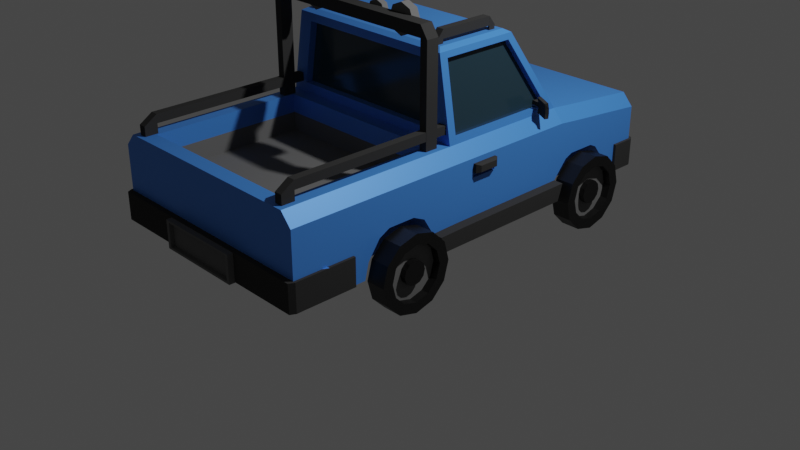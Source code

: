 # Source: Mobil.blend  (saved by Blender 3.2.14; exported with 4.5.12 LTS)
import bpy
from mathutils import Matrix  # noqa: F401  (used for matrix-valued properties, if any)

bpy.ops.wm.read_factory_settings(use_empty=True)
scene = bpy.context.scene
scene.name = 'Scene'

# ---- collections
col_collection = bpy.data.collections.new('Collection'); scene.collection.children.link(col_collection)

# ---- materials (node trees are filled in below, after node groups)
mat_car = bpy.data.materials.new('Car')
mat_car.alpha_threshold = 0.0
mat_car.use_transparent_shadow = False
mat_car.line_color = (0.0, 0.0, 0.0, 1.0)
mat_black = bpy.data.materials.new('Black')
mat_black.use_transparent_shadow = False
mat_grey = bpy.data.materials.new('Grey')
mat_grey.use_transparent_shadow = False
mat_dark = bpy.data.materials.new('dark')
mat_dark.use_transparent_shadow = False
mat_white = bpy.data.materials.new('White')
mat_white.use_transparent_shadow = False
mat_glass = bpy.data.materials.new('Glass')
mat_glass.use_transparent_shadow = False
mat_car2_001 = bpy.data.materials.new('Car2.001')
mat_car2_001.use_transparent_shadow = False
mat_dark2 = bpy.data.materials.new('Dark2')
mat_dark2.use_transparent_shadow = False

# ---- material node trees
mat_car.use_nodes = True; mat_car.node_tree.nodes.clear()
_N = mat_car.node_tree.nodes; _L = mat_car.node_tree.links
n0 = _N.new('ShaderNodeOutputMaterial'); n0.name = 'Material Output'; n0.location = (300, 300)
n1 = _N.new('ShaderNodeBsdfPrincipled'); n1.name = 'Principled BSDF'; n1.location = (10, 300)
n1.distribution = 'GGX'
n1.subsurface_method = 'RANDOM_WALK_SKIN'
n1.inputs[0].default_value = (0.1236, 0.8, 0.1187, 1.0)
n1.inputs[1].default_value = 0.2159
n1.inputs[2].default_value = 0.4
n1.inputs[3].default_value = 1.45
n1.inputs[27].default_value = (0.0, 0.0, 0.0, 1.0)
n1.inputs[28].default_value = 1.0
_L.new(n1.outputs[0], n0.inputs[0])
n0.is_active_output = True
mat_black.use_nodes = True; mat_black.node_tree.nodes.clear()
_N = mat_black.node_tree.nodes; _L = mat_black.node_tree.links
n0 = _N.new('ShaderNodeBsdfPrincipled'); n0.name = 'Principled BSDF'; n0.location = (10, 300)
n0.distribution = 'GGX'
n0.subsurface_method = 'RANDOM_WALK_SKIN'
n0.inputs[0].default_value = (0.0, 0.0, 0.0, 1.0)
n0.inputs[3].default_value = 1.45
n0.inputs[27].default_value = (0.0, 0.0, 0.0, 1.0)
n0.inputs[28].default_value = 1.0
n1 = _N.new('ShaderNodeOutputMaterial'); n1.name = 'Material Output'; n1.location = (300, 300)
_L.new(n0.outputs[0], n1.inputs[0])
n1.is_active_output = True
mat_grey.use_nodes = True; mat_grey.node_tree.nodes.clear()
_N = mat_grey.node_tree.nodes; _L = mat_grey.node_tree.links
n0 = _N.new('ShaderNodeBsdfPrincipled'); n0.name = 'Principled BSDF'; n0.location = (10, 300)
n0.distribution = 'GGX'
n0.subsurface_method = 'RANDOM_WALK_SKIN'
n0.inputs[0].default_value = (0.1452, 0.1452, 0.1452, 1.0)
n0.inputs[3].default_value = 1.45
n0.inputs[13].default_value = 0.0
n0.inputs[27].default_value = (0.0, 0.0, 0.0, 1.0)
n0.inputs[28].default_value = 1.0
n1 = _N.new('ShaderNodeOutputMaterial'); n1.name = 'Material Output'; n1.location = (300, 300)
_L.new(n0.outputs[0], n1.inputs[0])
n1.is_active_output = True
mat_dark.use_nodes = True; mat_dark.node_tree.nodes.clear()
_N = mat_dark.node_tree.nodes; _L = mat_dark.node_tree.links
n0 = _N.new('ShaderNodeBsdfPrincipled'); n0.name = 'Principled BSDF'; n0.location = (10, 300)
n0.distribution = 'GGX'
n0.subsurface_method = 'RANDOM_WALK_SKIN'
n0.inputs[0].default_value = (0.0376, 0.0376, 0.0376, 1.0)
n0.inputs[3].default_value = 1.45
n0.inputs[13].default_value = 0.0
n0.inputs[27].default_value = (0.0, 0.0, 0.0, 1.0)
n0.inputs[28].default_value = 1.0
n1 = _N.new('ShaderNodeOutputMaterial'); n1.name = 'Material Output'; n1.location = (300, 300)
_L.new(n0.outputs[0], n1.inputs[0])
n1.is_active_output = True
mat_white.use_nodes = True; mat_white.node_tree.nodes.clear()
_N = mat_white.node_tree.nodes; _L = mat_white.node_tree.links
n0 = _N.new('ShaderNodeBsdfPrincipled'); n0.name = 'Principled BSDF'; n0.location = (10, 300)
n0.distribution = 'GGX'
n0.subsurface_method = 'RANDOM_WALK_SKIN'
n0.inputs[3].default_value = 1.45
n0.inputs[27].default_value = (0.0, 0.0, 0.0, 1.0)
n0.inputs[28].default_value = 1.0
n1 = _N.new('ShaderNodeOutputMaterial'); n1.name = 'Material Output'; n1.location = (300, 300)
_L.new(n0.outputs[0], n1.inputs[0])
n1.is_active_output = True
mat_glass.use_nodes = True; mat_glass.node_tree.nodes.clear()
_N = mat_glass.node_tree.nodes; _L = mat_glass.node_tree.links
n0 = _N.new('ShaderNodeBsdfPrincipled'); n0.name = 'Principled BSDF'; n0.location = (10, 300)
n0.distribution = 'GGX'
n0.subsurface_method = 'RANDOM_WALK_SKIN'
n0.inputs[0].default_value = (0.01758, 0.04053, 0.05582, 1.0)
n0.inputs[1].default_value = 0.1023
n0.inputs[2].default_value = 0.1364
n0.inputs[3].default_value = 1.45
n0.inputs[27].default_value = (0.0, 0.0, 0.0, 1.0)
n0.inputs[28].default_value = 1.0
n1 = _N.new('ShaderNodeOutputMaterial'); n1.name = 'Material Output'; n1.location = (300, 300)
_L.new(n0.outputs[0], n1.inputs[0])
n1.is_active_output = True
mat_car2_001.use_nodes = True; mat_car2_001.node_tree.nodes.clear()
_N = mat_car2_001.node_tree.nodes; _L = mat_car2_001.node_tree.links
n0 = _N.new('ShaderNodeBsdfPrincipled'); n0.name = 'Principled BSDF'; n0.location = (10, 300)
n0.distribution = 'GGX'
n0.subsurface_method = 'RANDOM_WALK_SKIN'
n0.inputs[0].default_value = (0.06306, 0.2606, 0.8, 1.0)
n0.inputs[1].default_value = 0.2273
n0.inputs[3].default_value = 1.45
n0.inputs[27].default_value = (0.0, 0.0, 0.0, 1.0)
n0.inputs[28].default_value = 1.0
n1 = _N.new('ShaderNodeOutputMaterial'); n1.name = 'Material Output'; n1.location = (300, 300)
_L.new(n0.outputs[0], n1.inputs[0])
n1.is_active_output = True
mat_dark2.use_nodes = True; mat_dark2.node_tree.nodes.clear()
_N = mat_dark2.node_tree.nodes; _L = mat_dark2.node_tree.links
n0 = _N.new('ShaderNodeBsdfPrincipled'); n0.name = 'Principled BSDF'; n0.location = (10, 300)
n0.distribution = 'GGX'
n0.subsurface_method = 'RANDOM_WALK_SKIN'
n0.inputs[0].default_value = (0.04373, 0.04373, 0.04374, 1.0)
n0.inputs[3].default_value = 1.45
n0.inputs[27].default_value = (0.0, 0.0, 0.0, 1.0)
n0.inputs[28].default_value = 1.0
n1 = _N.new('ShaderNodeOutputMaterial'); n1.name = 'Material Output'; n1.location = (300, 300)
_L.new(n0.outputs[0], n1.inputs[0])
n1.is_active_output = True

# ---- world
world_world = bpy.data.worlds.new('World'); scene.world = world_world
world_world.use_nodes = True; world_world.node_tree.nodes.clear()
_N = world_world.node_tree.nodes; _L = world_world.node_tree.links
n0 = _N.new('ShaderNodeOutputWorld'); n0.name = 'World Output'; n0.location = (300, 300)
n1 = _N.new('ShaderNodeBackground'); n1.name = 'Background'; n1.location = (10, 300)
n1.inputs[0].default_value = (0.05088, 0.05088, 0.05088, 1.0)
_L.new(n1.outputs[0], n0.inputs[0])
n0.is_active_output = True
world_world.color = (0.05088, 0.05088, 0.05088)
world_world.use_sun_shadow = False
world_world.sun_shadow_jitter_overblur = 0.0

# ---- cameras
cam_camera = bpy.data.cameras.new('Camera')
cam_camera.clip_end = 100.0
cam_camera.ortho_scale = 7.314

# ---- lights
light_light = bpy.data.lights.new('Light', 'POINT')
light_light.transmission_factor = 0.0
light_light.energy = 1000.0
light_light.shadow_soft_size = 0.1
light_light.shadow_maximum_resolution = 0.006
light_light.use_absolute_resolution = True

# ---- meshes
me_cube_001 = bpy.data.meshes.new('Cube.001')
me_cube_001.from_pydata([(-1.0, 2.0, -1.0), (-1.0, -2.0, -1.0), (0.0, 2.0, -1.0), (0.0, -2.0, -1.0), (0.0, 2.0, -0.2506), (-1.0, -2.0, -0.7177), (-1.0, -2.14, -0.2661), (-1.0, 2.0, -0.3771), (-1.0, 2.0, -0.7177), (-0.868, 1.894, -0.2867), (-2.98e-08, 2.0, -0.7177), (-0.9047, 2.0, -1.0), (-0.9047, -2.14, -0.1396), (-0.9047, -2.0, -1.0), (-0.9047, 2.0, -0.2506), (-0.9047, 2.0, -0.7177), (0.0, 1.894, -0.2867), (-0.868, 2.0, -0.2867), (0.0, 2.0, -0.2867), (-0.9521, 2.0, -0.3985), (-0.9521, 2.0, -0.6722), (0.0, 2.0, -0.6722), (-0.868, 2.0, -0.6722), (-0.9521, 1.894, -0.3985), (-0.9521, 1.894, -0.6722), (0.0, 1.894, -0.3985), (0.0, 1.894, -0.6722), (-0.868, 1.894, -0.6722), (-0.868, 1.894, -0.3985), (-1.0, 0.7756, -1.0), (-1.0, -0.5035, -1.0), (0.0, 0.7736, -1.0), (0.0, -0.5035, -1.0), (0.0, 0.8945, -0.1396), (0.0, -0.5035, -0.1396), (-1.0, -0.5035, -0.658), (-1.0, 0.9878, -0.6513), (-1.0, -0.5035, -0.2661), (-1.0, 0.8945, -0.2661), (-0.9047, 0.7736, -1.0), (-0.9047, -0.5035, -1.0), (-0.9047, 0.8945, -0.1396), (-0.9047, -0.5035, -0.1396), (0.0, 0.3979, 0.6686), (0.0, -0.5035, 0.6686), (-0.7856, 0.3979, 0.6686), (-0.7856, -0.5035, 0.6686), (0.0, 0.3417, 0.7009), (0.0, -0.4472, 0.7009), (-0.7366, 0.3417, 0.7009), (-0.7366, -0.4472, 0.7009), (-0.8324, 0.8572, -0.07893), (-0.7311, 0.4352, 0.6079), (0.0, 0.8572, -0.07893), (0.0, 0.4352, 0.6079), (-0.8324, 0.8079, -0.1395), (-0.7311, 0.3859, 0.5473), (0.0, 0.8079, -0.1395), (0.0, 0.3859, 0.5473), (-0.8962, 0.7763, -0.08154), (-0.7942, 0.351, 0.6105), (-0.8962, -0.4209, -0.08154), (-0.7942, -0.4209, 0.6105), (-0.8465, 0.7763, -0.09169), (-0.7445, 0.351, 0.6004), (-0.8465, -0.4209, -0.09169), (-0.7445, -0.4209, 0.6004), (-0.9282, 1.894, -0.4816), (-0.8882, 1.895, -0.3679), (-0.7917, 1.895, -0.3208), (-0.6951, 1.895, -0.3679), (-0.6551, 1.894, -0.4816), (-0.6951, 1.894, -0.5952), (-0.7917, 1.894, -0.6423), (-0.8882, 1.894, -0.5952), (-0.9269, 1.988, -0.478), (-0.8869, 1.989, -0.3643), (-0.7904, 1.989, -0.3172), (-0.6938, 1.989, -0.3643), (-0.6538, 1.988, -0.478), (-0.6938, 1.988, -0.5916), (-0.7904, 1.988, -0.6387), (-0.8869, 1.988, -0.5916), (-0.8765, 1.988, -0.478), (-0.8513, 1.988, -0.4063), (-0.7904, 1.989, -0.3766), (-0.7295, 1.988, -0.4063), (-0.7042, 1.988, -0.478), (-0.7295, 1.988, -0.5496), (-0.7904, 1.988, -0.5793), (-0.8467, 1.988, -0.5496), (-0.8765, 1.932, -0.478), (-0.8513, 1.932, -0.4063), (-0.7904, 1.932, -0.3766), (-0.7295, 1.932, -0.4063), (-0.7042, 1.932, -0.478), (-0.7295, 1.932, -0.5496), (-0.7904, 1.932, -0.5793), (-0.8513, 1.932, -0.5496), (-0.637, 1.895, -0.6752), (-0.637, 1.895, -0.2816), (-0.637, 1.968, -0.6752), (-0.637, 1.968, -0.2816), (-0.5622, 1.895, -0.6752), (-0.5622, 1.895, -0.2816), (-0.5622, 1.968, -0.6752), (-0.5622, 1.968, -0.2816), (-0.5616, 1.879, -0.3266), (0.0, 1.879, -0.3306), (-0.5616, 1.952, -0.3266), (0.0, 1.952, -0.3306), (-0.563, 1.879, -0.3999), (0.0, 1.879, -0.4038), (-0.563, 1.952, -0.3999), (0.0, 1.952, -0.4038), (-0.5616, 1.879, -0.4403), (0.0, 1.879, -0.4443), (-0.5616, 1.952, -0.4403), (0.0, 1.952, -0.4443), (-0.563, 1.879, -0.5135), (0.0, 1.879, -0.5175), (-0.563, 1.952, -0.5135), (0.0, 1.952, -0.5175), (-0.5616, 1.879, -0.5562), (0.0, 1.879, -0.5602), (-0.5616, 1.952, -0.5562), (0.0, 1.952, -0.5602), (-0.563, 1.879, -0.6295), (0.0, 1.879, -0.6334), (-0.563, 1.952, -0.6295), (0.0, 1.952, -0.6334), (-0.9047, 2.046, -1.0), (-1.0, 2.046, -1.0), (-1.0, 2.046, -0.7177), (0.0, 2.046, -0.7177), (0.0, 2.046, -1.0), (-0.9047, 2.046, -0.7177), (-1.025, 2.0, -0.7177), (-1.025, 2.0, -1.0), (-1.0, 1.75, -0.7177), (-1.0, 1.75, -1.0), (-1.025, 1.75, -0.7177), (-1.025, 1.75, -1.0), (-0.9047, -2.055, -1.0), (0.0, -2.055, -1.0), (-1.0, -2.055, -1.0), (-1.0, -2.055, -0.7177), (-1.023, -2.0, -1.0), (-1.023, -2.0, -0.7177), (-1.0, -1.722, -1.0), (-1.0, -1.722, -0.7177), (-1.023, -1.722, -1.0), (-1.023, -1.722, -0.7177), (-0.9877, 1.599, -1.022), (-0.9877, 1.548, -1.213), (-0.9876, 1.407, -1.354), (-0.9876, 1.216, -1.405), (-0.9876, 1.024, -1.354), (-0.9877, 0.8839, -1.213), (-0.9877, 0.8326, -1.022), (-0.9878, 0.8839, -0.8302), (-0.9879, 1.024, -0.6899), (-0.9879, 1.216, -0.6386), (-0.9879, 1.407, -0.6899), (-0.9878, 1.548, -0.8302), (-1.155, 1.599, -1.022), (-1.155, 1.548, -1.213), (-1.155, 1.407, -1.354), (-1.155, 1.216, -1.405), (-1.155, 1.024, -1.354), (-1.155, 0.8839, -1.213), (-1.155, 0.8326, -1.022), (-1.155, 0.8839, -0.8302), (-1.155, 1.024, -0.6899), (-1.155, 1.216, -0.6386), (-1.155, 1.407, -0.6899), (-1.155, 1.548, -0.8302), (-1.155, 1.492, -1.022), (-1.155, 1.455, -1.16), (-1.155, 1.354, -1.261), (-1.155, 1.216, -1.298), (-1.155, 1.077, -1.261), (-1.155, 0.976, -1.16), (-1.155, 0.9389, -1.022), (-1.155, 0.976, -0.8833), (-1.155, 1.077, -0.782), (-1.155, 1.216, -0.745), (-1.155, 1.354, -0.782), (-1.155, 1.455, -0.8833), (-1.059, 1.492, -1.022), (-1.059, 1.455, -1.16), (-1.059, 1.354, -1.261), (-1.059, 1.216, -1.298), (-1.059, 1.077, -1.261), (-1.059, 0.976, -1.16), (-1.059, 0.9389, -1.022), (-1.059, 0.976, -0.8833), (-1.059, 1.077, -0.782), (-1.059, 1.216, -0.745), (-1.059, 1.354, -0.782), (-1.059, 1.455, -0.8833), (-1.059, 1.333, -1.022), (-1.059, 1.318, -1.081), (-1.059, 1.275, -1.124), (-1.059, 1.216, -1.139), (-1.059, 1.157, -1.124), (-1.059, 1.114, -1.081), (-1.059, 1.098, -1.022), (-1.059, 1.114, -0.9629), (-1.059, 1.157, -0.9198), (-1.059, 1.216, -0.904), (-1.059, 1.275, -0.9198), (-1.059, 1.318, -0.9629), (-1.137, 1.333, -1.022), (-1.137, 1.318, -1.081), (-1.137, 1.275, -1.124), (-1.137, 1.216, -1.139), (-1.137, 1.157, -1.124), (-1.137, 1.114, -1.081), (-1.137, 1.098, -1.022), (-1.137, 1.114, -0.9629), (-1.137, 1.157, -0.9198), (-1.137, 1.216, -0.904), (-1.137, 1.275, -0.9198), (-1.137, 1.318, -0.9629), (-1.088, 1.455, -1.16), (-1.088, 1.492, -1.022), (-1.088, 1.354, -1.261), (-1.088, 1.216, -1.299), (-1.088, 1.077, -1.261), (-1.088, 0.976, -1.16), (-1.088, 0.9389, -1.022), (-1.088, 0.976, -0.8834), (-1.088, 1.077, -0.7821), (-1.088, 1.216, -0.745), (-1.088, 1.354, -0.7821), (-1.088, 1.455, -0.8834), (-1.088, 1.318, -1.081), (-1.088, 1.333, -1.022), (-1.088, 1.275, -1.124), (-1.088, 1.216, -1.139), (-1.088, 1.157, -1.124), (-1.088, 1.114, -1.081), (-1.088, 1.098, -1.022), (-1.088, 1.114, -0.9629), (-1.088, 1.157, -0.9198), (-1.088, 1.216, -0.9041), (-1.088, 1.275, -0.9198), (-1.088, 1.318, -0.9629), (-1.0, 1.443, -0.6513), (-1.0, 1.544, -0.3313), (-1.0, 1.655, -1.0), (0.0, 1.674, -1.0), (0.0, 1.544, -0.2048), (-0.9047, 1.655, -1.0), (-0.9047, 1.544, -0.2048), (0.0, 1.382, -1.0), (0.0, 1.067, -1.0), (0.0, 1.324, -0.1846), (0.0, 1.108, -0.1628), (-0.9047, 1.324, -0.1846), (-0.9047, 1.108, -0.1628), (-1.0, 1.071, -0.614), (-1.0, 1.364, -0.614), (-1.0, 1.108, -0.2893), (-1.0, 1.324, -0.3111), (-1.0, 2.0, -0.868), (-1.0, -2.0, -0.868), (-1.0, -0.5035, -0.8329), (-1.0, 0.8316, -0.8299), (-1.0, 2.046, -0.868), (0.0, 2.046, -0.868), (-0.9047, 2.046, -0.868), (-1.025, 2.0, -0.868), (-1.0, 1.75, -0.868), (-1.025, 1.75, -0.868), (-1.023, -2.0, -0.868), (-1.0, -1.722, -0.868), (-1.023, -1.722, -0.868), (-1.0, 1.585, -0.8299), (-0.7526, -2.0, -1.0), (-0.7526, 2.0, -0.2506), (-0.722, 1.894, -0.2867), (-0.7526, 2.0, -0.7177), (-0.7526, 2.0, -1.0), (-0.722, 2.0, -0.2867), (-0.722, 2.0, -0.6722), (-0.722, 1.894, -0.6722), (-0.722, 1.894, -0.3985), (-0.7526, 0.8945, -0.1396), (-0.7526, -0.5035, -0.1396), (-0.7526, 0.7736, -1.0), (-0.7526, -0.5035, -1.0), (-0.6535, 0.3979, 0.6686), (-0.6535, -0.5035, 0.6686), (-0.6127, 0.3417, 0.7009), (-0.6127, -0.4472, 0.7009), (-0.6924, 0.8572, -0.07893), (-0.6082, 0.4352, 0.6079), (-0.6924, 0.8079, -0.1395), (-0.6082, 0.3859, 0.5473), (-0.7526, 2.046, -0.7177), (-0.7526, 2.046, -1.0), (-0.7526, -2.055, -1.0), (-0.7539, 1.656, -1.0), (-0.7526, 1.544, -0.2048), (-0.7526, 1.365, -1.0), (-0.7526, 1.062, -1.0), (-0.7526, 1.324, -0.1846), (-0.7526, 1.108, -0.1628), (-0.7526, 2.046, -0.868), (-0.9877, -0.7963, -1.022), (-0.9877, -0.8476, -1.213), (-0.9876, -0.9878, -1.354), (-0.9876, -1.179, -1.405), (-0.9876, -1.371, -1.354), (-0.9877, -1.511, -1.213), (-0.9877, -1.563, -1.022), (-0.9878, -1.511, -0.8302), (-0.9879, -1.371, -0.6899), (-0.9879, -1.179, -0.6386), (-0.9879, -0.9879, -0.6899), (-0.9878, -0.8476, -0.8302), (-1.155, -0.7963, -1.022), (-1.155, -0.8476, -1.213), (-1.155, -0.9878, -1.354), (-1.155, -1.179, -1.405), (-1.155, -1.371, -1.354), (-1.155, -1.511, -1.213), (-1.155, -1.563, -1.022), (-1.155, -1.511, -0.8302), (-1.155, -1.371, -0.6899), (-1.155, -1.179, -0.6386), (-1.155, -0.9879, -0.6899), (-1.155, -0.8476, -0.8302), (-1.155, -0.9026, -1.022), (-1.155, -0.9397, -1.16), (-1.155, -1.041, -1.261), (-1.155, -1.179, -1.298), (-1.155, -1.318, -1.261), (-1.155, -1.419, -1.16), (-1.155, -1.456, -1.022), (-1.155, -1.419, -0.8833), (-1.155, -1.318, -0.782), (-1.155, -1.179, -0.745), (-1.155, -1.041, -0.782), (-1.155, -0.9397, -0.8833), (-1.059, -0.9026, -1.022), (-1.059, -0.9397, -1.16), (-1.059, -1.041, -1.261), (-1.059, -1.179, -1.298), (-1.059, -1.318, -1.261), (-1.059, -1.419, -1.16), (-1.059, -1.456, -1.022), (-1.059, -1.419, -0.8833), (-1.059, -1.318, -0.782), (-1.059, -1.179, -0.745), (-1.059, -1.041, -0.782), (-1.059, -0.9397, -0.8833), (-1.059, -1.062, -1.022), (-1.059, -1.077, -1.081), (-1.059, -1.121, -1.124), (-1.059, -1.179, -1.139), (-1.059, -1.238, -1.124), (-1.059, -1.281, -1.081), (-1.059, -1.297, -1.022), (-1.059, -1.281, -0.9629), (-1.059, -1.238, -0.9198), (-1.059, -1.179, -0.904), (-1.059, -1.121, -0.9198), (-1.059, -1.077, -0.9629), (-1.137, -1.062, -1.022), (-1.137, -1.077, -1.081), (-1.137, -1.121, -1.124), (-1.137, -1.179, -1.139), (-1.137, -1.238, -1.124), (-1.137, -1.281, -1.081), (-1.137, -1.297, -1.022), (-1.137, -1.281, -0.9629), (-1.137, -1.238, -0.9198), (-1.137, -1.179, -0.904), (-1.137, -1.121, -0.9198), (-1.137, -1.077, -0.9629), (-1.088, -0.9397, -1.16), (-1.088, -0.9026, -1.022), (-1.088, -1.041, -1.261), (-1.088, -1.179, -1.299), (-1.088, -1.318, -1.261), (-1.088, -1.419, -1.16), (-1.088, -1.456, -1.022), (-1.088, -1.419, -0.8834), (-1.087, -1.321, -0.785), (-1.087, -1.182, -0.7479), (-1.088, -1.041, -0.7821), (-1.088, -0.9397, -0.8834), (-1.088, -1.077, -1.081), (-1.088, -1.062, -1.022), (-1.088, -1.121, -1.124), (-1.088, -1.179, -1.139), (-1.088, -1.238, -1.124), (-1.088, -1.281, -1.081), (-1.088, -1.297, -1.022), (-1.088, -1.281, -0.9629), (-1.087, -1.241, -0.9228), (-1.087, -1.182, -0.907), (-1.088, -1.121, -0.9198), (-1.088, -1.077, -0.9629), (-1.0, -0.7504, -1.0), (-1.0, -1.599, -1.0), (-1.788e-07, -0.7504, -1.0), (-1.788e-07, -1.599, -1.0), (-0.9047, -0.7504, -1.0), (-0.9047, -1.599, -1.0), (-0.9047, -0.7504, -0.1396), (-0.9047, -1.653, -0.1396), (-1.0, -1.434, -0.6615), (-1.0, -0.9153, -0.6615), (-1.0, -1.653, -0.2661), (-1.0, -0.7504, -0.2661), (-1.0, -1.559, -0.8388), (-1.0, -0.8067, -0.8388), (-0.7526, -0.7504, -1.0), (-0.7526, -1.599, -1.0), (-1.788e-07, -1.041, -1.0), (-1.788e-07, -1.324, -1.0), (-0.9047, -1.041, -0.1396), (-0.9047, -1.324, -0.1396), (-1.0, -1.324, -0.6026), (-1.0, -1.041, -0.6026), (-1.0, -1.324, -0.2661), (-1.0, -1.041, -0.2661), (-0.7526, -1.041, -1.0), (-0.7526, -1.324, -1.0), (-0.9048, 0.7756, -1.0), (-0.9048, 0.9878, -0.6513), (-0.9048, 1.443, -0.6513), (-0.9048, 1.655, -1.0), (-0.9048, 1.071, -0.614), (-0.9048, 1.364, -0.614), (-0.9048, 0.8316, -0.8299), (-0.9048, 1.585, -0.8299), (-0.754, 0.7756, -1.0), (-0.754, 0.9878, -0.6513), (-0.754, 1.443, -0.6513), (-0.754, 1.655, -1.0), (-0.754, 1.071, -0.614), (-0.754, 1.364, -0.614), (-0.754, 0.8316, -0.8299), (-0.754, 1.585, -0.8299), (-0.9047, -0.7504, -1.0), (-0.9047, -1.599, -1.0), (-0.9047, -1.434, -0.6615), (-0.9047, -0.9153, -0.6615), (-0.9047, -1.559, -0.8388), (-0.9047, -0.8067, -0.8388), (-0.9047, -1.324, -0.6026), (-0.9047, -1.041, -0.6026), (-0.752, -0.7504, -1.0), (-0.752, -1.599, -1.0), (-0.752, -1.434, -0.6615), (-0.752, -0.9153, -0.6615), (-0.752, -1.559, -0.8388), (-0.752, -0.8067, -0.8388), (-0.752, -1.324, -0.6026), (-0.752, -1.041, -0.6026), (-0.8607, -1.82, -0.04348), (-0.7935, -1.82, -0.04348), (-0.8607, -1.82, 0.04255), (-0.7935, -1.82, 0.04255), (-0.8607, -0.743, -0.3864), (-0.8607, -0.743, -0.2549), (-0.8607, -0.6117, -0.3864), (-0.8607, -0.6117, -0.2549), (-0.7935, -0.743, -0.3864), (-0.7935, -0.743, -0.2549), (-0.7935, -0.6117, -0.3864), (-0.7935, -0.6117, -0.2549), (-0.8607, -0.743, -0.1375), (-0.8607, -0.6117, -0.1375), (-0.7935, -0.6117, -0.1375), (-0.7935, -0.743, -0.1375), (-0.8607, -0.7406, -0.04348), (-0.7935, -0.7406, -0.04348), (-0.8607, -0.7406, 0.04255), (-0.7935, -0.7406, 0.04255), (-0.8607, -0.743, 0.85), (-0.8607, -0.6117, 0.85), (-0.7935, -0.6117, 0.85), (-0.7935, -0.743, 0.85), (-0.7051, -0.4395, 0.743), (-0.7051, -0.4395, 0.6467), (-0.7935, -0.6117, 0.9664), (-0.7935, -0.743, 0.9664), (-0.6379, -0.4395, 0.743), (-0.6379, -0.4395, 0.6467), (-0.7051, -0.3692, 0.743), (-0.7051, -0.3692, 0.6467), (0.0001014, -0.6117, 0.85), (0.0001014, -0.743, 0.85), (0.0001014, -0.6117, 0.9664), (0.0001014, -0.743, 0.9664), (-0.6379, -0.3692, 0.6467), (-0.6379, -0.3692, 0.743), (-0.7051, -0.3692, 0.8291), (-0.6379, -0.3692, 0.8291), (-0.7051, 0.2079, 0.6467), (-0.7051, 0.2079, 0.743), (-0.7051, 0.2782, 0.6467), (-0.7051, 0.2782, 0.743), (-0.6379, 0.2079, 0.6467), (-0.6379, 0.2079, 0.743), (-0.6379, 0.2782, 0.6467), (-0.6379, 0.2782, 0.743), (-0.7051, 0.2079, 0.8291), (-0.6379, 0.2079, 0.8291), (-0.7051, 0.2092, 0.743), (-0.6379, 0.2092, 0.743), (-0.7051, 0.2092, 0.8291), (-0.6379, 0.2092, 0.8291), (-1.026, -0.3147, -0.4048), (-1.026, -0.3147, -0.3179), (-1.026, -0.04053, -0.4048), (-1.026, -0.04053, -0.3179), (-0.9524, -0.3147, -0.4048), (-0.9524, -0.3147, -0.3179), (-0.9524, -0.04053, -0.4048), (-0.9524, -0.04053, -0.3179), (-1.053, -0.0776, -0.393), (-1.053, -0.2776, -0.393), (-1.053, -0.2776, -0.3297), (-1.053, -0.0776, -0.3297), (-1.0, -0.3967, -0.2661), (-1.0, 0.04035, -0.2661), (-1.0, 0.04036, -0.4752), (-1.0, -0.398, -0.4756), (-1.0, -0.3159, -0.3208), (-1.0, -0.04069, -0.3208), (-1.0, -0.04069, -0.4525), (-1.0, -0.3167, -0.4527), (-0.9692, -0.3159, -0.3208), (-0.9692, -0.04069, -0.3208), (-0.9692, -0.04069, -0.4525), (-0.9692, -0.3167, -0.4527), (-0.6106, -0.6163, 0.9102), (-0.5735, -0.6159, 1.016), (-0.4837, -0.6157, 1.06), (-0.3939, -0.6159, 1.016), (-0.3568, -0.6163, 0.9102), (-0.3939, -0.6167, 0.8045), (-0.4837, -0.6169, 0.7608), (-0.5735, -0.6167, 0.8045), (-0.6094, -0.5292, 0.9135), (-0.5722, -0.5288, 1.019), (-0.4825, -0.5286, 1.063), (-0.3927, -0.5288, 1.019), (-0.3555, -0.5292, 0.9135), (-0.3927, -0.5296, 0.8079), (-0.4825, -0.5298, 0.7641), (-0.5722, -0.5296, 0.8079), (-0.5625, -0.5292, 0.9135), (-0.5391, -0.5289, 0.9801), (-0.4825, -0.5288, 1.008), (-0.4259, -0.5289, 0.9801), (-0.4024, -0.5292, 0.9135), (-0.4259, -0.5295, 0.8469), (-0.4825, -0.5296, 0.8193), (-0.5391, -0.5295, 0.8469), (-0.5625, -0.5815, 0.9135), (-0.5391, -0.5813, 0.9801), (-0.4825, -0.5811, 1.008), (-0.4259, -0.5813, 0.9801), (-0.4024, -0.5815, 0.9135), (-0.4259, -0.5818, 0.8469), (-0.4825, -0.5819, 0.8193), (-0.5391, -0.5818, 0.8469), (-0.3484, -0.5655, 0.9268), (-0.3084, -0.5651, 1.04), (-0.2119, -0.5649, 1.088), (-0.1153, -0.5651, 1.04), (-0.0753, -0.5655, 0.9268), (-0.1153, -0.566, 0.8132), (-0.2119, -0.5662, 0.7661), (-0.3084, -0.566, 0.8132), (-0.3471, -0.4718, 0.9304), (-0.3071, -0.4714, 1.044), (-0.2105, -0.4712, 1.091), (-0.114, -0.4714, 1.044), (-0.07399, -0.4718, 0.9304), (-0.114, -0.4723, 0.8168), (-0.2105, -0.4725, 0.7697), (-0.3071, -0.4723, 0.8168), (-0.2967, -0.4718, 0.9304), (-0.2714, -0.4715, 1.002), (-0.2105, -0.4714, 1.032), (-0.1496, -0.4715, 1.002), (-0.1244, -0.4718, 0.9304), (-0.1496, -0.4721, 0.8587), (-0.2105, -0.4722, 0.829), (-0.2714, -0.4721, 0.8587), (-0.2967, -0.5281, 0.9304), (-0.2714, -0.5278, 1.002), (-0.2105, -0.5277, 1.032), (-0.1496, -0.5278, 1.002), (-0.1244, -0.5281, 0.9304), (-0.1496, -0.5284, 0.8587), (-0.2105, -0.5285, 0.829), (-0.2714, -0.5284, 0.8587), (-0.2892, -0.6007, 0.9109), (-0.2631, -0.6004, 0.985), (-0.2001, -0.6003, 1.016), (-0.1371, -0.6004, 0.985), (-0.1111, -0.6007, 0.9109), (-0.1371, -0.601, 0.8368), (-0.2001, -0.6011, 0.8061), (-0.2631, -0.601, 0.8368), (-0.2883, -0.5396, 0.9133), (-0.2622, -0.5393, 0.9874), (-0.1993, -0.5392, 1.018), (-0.1363, -0.5393, 0.9874), (-0.1102, -0.5396, 0.9133), (-0.1363, -0.5399, 0.8391), (-0.1993, -0.54, 0.8085), (-0.2622, -0.5399, 0.8391), (-0.2554, -0.5396, 0.9133), (-0.239, -0.5394, 0.96), (-0.1993, -0.5393, 0.9793), (-0.1595, -0.5394, 0.96), (-0.1431, -0.5396, 0.9133), (-0.1595, -0.5398, 0.8665), (-0.1993, -0.5399, 0.8472), (-0.239, -0.5398, 0.8665), (-0.2554, -0.5763, 0.9133), (-0.239, -0.5761, 0.96), (-0.1993, -0.576, 0.9793), (-0.1595, -0.5761, 0.96), (-0.1431, -0.5763, 0.9133), (-0.1595, -0.5765, 0.8665), (-0.1993, -0.5766, 0.8472), (-0.239, -0.5765, 0.8665), (-0.7935, -0.743, -0.03997), (-0.7935, -0.743, 0.04277), (-0.8607, -0.743, 0.04277), (-0.8607, -0.743, -0.03997), (-0.8607, -0.6117, -0.03997), (-0.8607, -0.6117, 0.04277), (-0.7935, -0.6117, 0.04277), (-0.7935, -0.6117, -0.03997), (-0.8607, -0.5013, -0.03997), (-0.8607, -0.5013, 0.04277), (-0.7935, -0.5013, 0.04277), (-0.7935, -0.5013, -0.03997), (-0.9047, -2.347, -0.1396), (-1.0, -2.347, -0.2661), (-1.0, -2.347, -0.7177), (0.0, -2.347, -0.1396), (0.0, -2.347, -0.2661), (0.0, -2.347, -0.7177), (-0.9047, -2.347, -0.7177), (-0.9047, -2.347, -0.2661), (-0.7526, -2.347, -0.1396), (-0.7526, -2.347, -0.7177), (-0.7526, -2.347, -0.2661), (-0.7526, -2.402, -1.0), (0.0, -2.402, -1.0), (0.0, -2.402, -0.868), (-1.0, -2.402, -0.868), (-1.0, -2.402, -0.7177), (-0.9047, -2.402, -0.7177), (-1.0, -2.402, -1.0), (-0.9047, -2.402, -1.0), (-0.7526, -2.402, -0.7177), (-0.9047, -2.402, -0.868), (0.0, -2.402, -0.7177), (-1.023, -2.347, -0.868), (-1.023, -2.347, -0.7177), (-1.023, -2.347, -1.0), (-0.7526, -2.402, -0.868), (-0.8607, -2.167, -0.1399), (-0.8607, -2.298, -0.1399), (-0.8607, -2.298, -0.04348), (-0.8607, -2.167, -0.04348), (-0.7935, -2.167, -0.04348), (-0.7935, -2.167, -0.1399), (-0.7935, -2.298, -0.1399), (-0.7935, -2.298, -0.04348), (-0.8607, -2.167, 0.04255), (-0.7935, -2.167, 0.04255), (-0.6529, -2.192, -0.1396), (-0.7804, -2.019, -0.1396), (-0.7804, -1.611, -0.1396), (-0.6529, -0.6479, -0.1396), (0.0, -0.6479, -0.1396), (-0.7804, -0.6479, -0.1396), (-0.7804, -2.192, -0.1396), (0.0, -2.192, -0.1396), (-0.7804, -0.8547, -0.1396), (-0.7804, -1.336, -0.1396), (-0.8725, 0.7065, -0.01674), (-0.873, 0.7096, -0.0596), (-0.8483, 0.671, -0.06581), (-0.7804, -1.099, -0.1396), (-0.8479, 0.6679, -0.02296), (0.0, -1.611, -0.5082), (0.0, -2.019, -0.5082), (-0.6529, -2.019, -0.5082), (-0.6529, -2.192, -0.5082), (-0.7804, -2.019, -0.5082), (-0.7804, -1.611, -0.5082), (-0.6529, -0.6479, -0.5082), (0.0, -0.6479, -0.5082), (-0.7804, -0.6479, -0.5082), (-0.7804, -2.192, -0.5082), (-0.6529, -1.611, -0.5082), (0.0, -2.192, -0.5082), (0.0, -0.8547, -0.5082), (0.0, -1.336, -0.5082), (-0.7804, -0.8547, -0.5082), (-0.7804, -1.336, -0.5082), (-0.6529, -0.8547, -0.5082), (-0.6529, -1.336, -0.5082), (0.0, -1.099, -0.5082), (-0.7804, -1.099, -0.5082), (-0.6529, -1.099, -0.5082), (-0.9108, 0.6568, -0.06872), (-0.9308, 0.6757, -0.01966), (-0.9313, 0.6788, -0.06251), (-0.9103, 0.6537, -0.02587), (-0.9285, 0.6776, -0.1187), (-0.9089, 0.6384, 0.03028), (-0.9106, 0.6495, -0.1232), (-0.9269, 0.6665, 0.03481), (-0.8111, 0.741, -0.03954), (-0.8238, 0.7373, -0.07977), (-0.7992, 0.6987, -0.08598), (-0.7864, 0.7024, -0.04576), (-1.035, 0.5839, -0.07491), (-1.035, 0.5808, -0.03206), (-1.056, 0.6059, -0.06869), (-1.055, 0.6028, -0.02584), (-1.053, 0.6047, -0.1248), (-1.035, 0.5766, -0.1294), (-1.033, 0.5655, 0.02409), (-1.051, 0.5936, 0.02862), (0.0, 2.046, -0.7177), (0.0, 2.046, -1.0), (0.0, 2.046, -0.868), (-0.3839, 2.046, -0.7177), (-0.3839, 2.046, -1.0), (-0.3839, 2.046, -0.868), (0.0, 2.109, -1.0), (0.0, 2.068, -0.9789), (-0.3839, 2.109, -0.7177), (0.0, 2.109, -0.7177), (-0.3839, 2.109, -0.868), (-0.3839, 2.109, -1.0), (0.0, 2.109, -0.9789), (0.0, -2.396, -1.005), (-0.3546, 2.109, -0.7398), (0.0, 2.109, -0.7398), (-0.3546, 2.109, -0.8671), (-0.3546, 2.109, -0.9789), (0.0, 2.068, -0.8671), (-0.3546, 2.068, -0.7398), (0.0, 2.068, -0.7398), (-0.3546, 2.068, -0.8671), (-0.3546, 2.068, -0.9789), (0.0, -2.396, -0.7228), (0.0, -2.396, -0.8548), (-0.3839, -2.396, -1.005), (-0.3839, -2.396, -0.7228), (-0.3839, -2.396, -0.8548), (0.0, -2.459, -0.7228), (0.0, -2.418, -0.7439), (-0.3839, -2.459, -1.005), (0.0, -2.459, -1.005), (-0.3839, -2.459, -0.8548), (-0.3839, -2.459, -0.7228), (0.0, -2.459, -0.7439), (-0.3546, -2.459, -0.983), (0.0, -2.459, -0.983), (-0.3546, -2.459, -0.8557), (-0.3546, -2.459, -0.7439), (0.0, -2.418, -0.8557), (-0.3546, -2.418, -0.983), (0.0, -2.418, -0.983), (-0.3546, -2.418, -0.8557), (-0.3546, -2.418, -0.7439), (-1.087, 0.7756, -1.0), (-1.087, -0.5035, -1.0), (-1.087, -0.5035, -0.8329), (-1.087, 0.8316, -0.8299), (-1.087, -0.8067, -0.8388), (-1.087, -0.7504, -1.0), (-0.643, -0.5035, -0.04672), (0.0, -0.5035, -0.04672), (-0.5655, -0.5035, 0.5851), (0.0, -0.5035, 0.5851), (-0.6688, -0.5035, 0.5851), (-0.762, -0.5035, -0.04672), (-0.643, -0.4287, -0.04672), (0.0, -0.4287, -0.04672), (-0.5655, -0.4287, 0.5851), (0.0, -0.4287, 0.5851), (-0.6688, -0.4287, 0.5851), (-0.762, -0.4287, -0.04672), (-0.6529, -2.192, -0.3239), (0.0, -0.6479, -0.3239), (0.0, -2.192, -0.3239), (-0.7804, -1.611, -0.3239), (-0.7804, -2.192, -0.3239), (-0.7804, -0.8547, -0.3239), (-0.7804, -1.099, -0.3239), (-0.7804, -2.019, -0.3239), (-0.6529, -0.6479, -0.3239), (-0.7804, -0.6479, -0.3239), (-0.7804, -1.336, -0.3239), (-0.8497, -1.0, -1.011), (0.8497, -1.0, -1.011), (-0.8497, 1.0, -1.011), (0.8497, 1.0, -1.011)], [(512, 510), (514, 510), (506, 513)], [(15, 8, 20, 22), (422, 410, 3, 280), (11, 0, 132, 131), (7, 14, 17, 19), (279, 249, 8, 266), (249, 250, 7, 8), (146, 148, 674, 666), (267, 1, 149, 277), (283, 15, 22, 286), (284, 11, 131, 302), (408, 412, 13, 1), (8, 7, 19, 20), (250, 255, 14, 7), (22, 20, 24, 27), (285, 18, 16, 282), (286, 22, 27, 287), (19, 17, 9, 23), (281, 4, 18, 285), (288, 282, 16, 25), (287, 288, 25, 26), (24, 23, 28, 27), (23, 9, 28), (20, 19, 23, 24), (418, 413, 42, 37), (37, 42, 531), (309, 261, 41, 289), (293, 43, 54, 298), (29, 39, 40, 30), (416, 418, 37, 35), (35, 37, 531, 534), (420, 416, 35, 268), (268, 35, 36, 269), (307, 257, 31, 291), (291, 31, 32, 292), (293, 45, 49, 295), (294, 46, 797, 795), (42, 46, 62, 61), (295, 49, 50, 296), (294, 44, 48, 296), (45, 46, 50, 49), (298, 54, 58, 300), (41, 45, 52, 51), (289, 41, 51, 297), (299, 55, 56, 300), (51, 52, 56, 55), (297, 51, 55, 299), (62, 60, 64, 66), (41, 42, 61, 59), (45, 41, 59, 60), (46, 45, 60, 62), (63, 65, 66, 64), (60, 59, 63, 64), (61, 62, 66, 65), (59, 61, 65, 63), (73, 74, 82, 81), (71, 72, 80, 79), (69, 70, 78, 77), (67, 68, 76, 75), (74, 67, 75, 82), (72, 73, 81, 80), (70, 71, 79, 78), (68, 69, 77, 76), (80, 81, 89, 88), (78, 79, 87, 86), (76, 77, 85, 84), (81, 82, 90, 89), (79, 80, 88, 87), (77, 78, 86, 85), (75, 76, 84, 83), (82, 75, 83, 90), (68, 67, 74, 73, 72, 71, 70, 69), (90, 83, 91, 98), (88, 89, 97, 96), (86, 87, 95, 94), (84, 85, 93, 92), (89, 90, 98, 97), (87, 88, 96, 95), (85, 86, 94, 93), (83, 84, 92, 91), (92, 93, 94, 95, 96, 97, 98, 91), (99, 100, 102, 101), (101, 102, 106, 105), (105, 106, 104, 103), (103, 104, 100, 99), (101, 105, 103, 99), (106, 102, 100, 104), (107, 108, 110, 109), (109, 110, 114, 113), (113, 114, 112, 111), (111, 112, 108, 107), (109, 113, 111, 107), (115, 116, 118, 117), (117, 118, 122, 121), (121, 122, 120, 119), (119, 120, 116, 115), (117, 121, 119, 115), (123, 124, 126, 125), (125, 126, 130, 129), (129, 130, 128, 127), (127, 128, 124, 123), (125, 129, 127, 123), (310, 301, 134, 271), (270, 133, 136, 272), (283, 10, 134, 301), (8, 133, 137), (8, 15, 136, 133), (132, 0, 138), (138, 0, 140, 142), (274, 139, 141, 275), (273, 138, 142, 275), (266, 8, 139, 274), (8, 137, 141, 139), (270, 132, 138, 273), (303, 144, 663, 662), (466, 468, 686, 681), (280, 3, 144, 303), (5, 146, 666, 653), (1, 13, 143, 145), (1, 145, 147), (146, 5, 148), (277, 149, 151, 278), (1, 147, 151, 149), (276, 148, 152, 278), (148, 5, 150, 152), (147, 145, 668, 675), (156, 157, 169, 168), (163, 164, 176, 175), (153, 154, 166, 165), (160, 161, 173, 172), (157, 158, 170, 169), (164, 153, 165, 176), (154, 155, 167, 166), (161, 162, 174, 173), (158, 159, 171, 170), (155, 156, 168, 167), (162, 163, 175, 174), (159, 160, 172, 171), (154, 153, 164, 163, 162, 161, 160, 159, 158, 157, 156, 155), (166, 167, 179, 178), (173, 174, 186, 185), (170, 171, 183, 182), (167, 168, 180, 179), (174, 175, 187, 186), (171, 172, 184, 183), (168, 169, 181, 180), (175, 176, 188, 187), (165, 166, 178, 177), (172, 173, 185, 184), (169, 170, 182, 181), (176, 165, 177, 188), (188, 177, 189, 200), (178, 179, 191, 190), (185, 186, 198, 197), (182, 183, 195, 194), (179, 180, 192, 191), (186, 187, 199, 198), (183, 184, 196, 195), (180, 181, 193, 192), (187, 188, 200, 199), (177, 178, 190, 189), (184, 185, 197, 196), (181, 182, 194, 193), (192, 193, 229, 228), (203, 202, 237, 239), (199, 200, 236, 235), (210, 209, 245, 246), (191, 192, 228, 227), (202, 201, 238, 237), (198, 199, 235, 234), (209, 208, 244, 245), (190, 191, 227, 225), (197, 198, 234, 233), (208, 207, 243, 244), (189, 190, 225, 226), (207, 208, 220, 219), (204, 205, 217, 216), (211, 212, 224, 223), (201, 202, 214, 213), (208, 209, 221, 220), (205, 206, 218, 217), (212, 201, 213, 224), (202, 203, 215, 214), (209, 210, 222, 221), (206, 207, 219, 218), (203, 204, 216, 215), (210, 211, 223, 222), (214, 215, 216, 217, 218, 219, 220, 221, 222, 223, 224, 213), (229, 230, 242, 241), (236, 226, 238, 248), (225, 227, 239, 237), (233, 234, 246, 245), (230, 231, 243, 242), (227, 228, 240, 239), (234, 235, 247, 246), (231, 232, 244, 243), (228, 229, 241, 240), (235, 236, 248, 247), (226, 225, 237, 238), (232, 233, 245, 244), (211, 210, 246, 247), (200, 189, 226, 236), (204, 203, 239, 240), (193, 194, 230, 229), (212, 211, 247, 248), (205, 204, 240, 241), (194, 195, 231, 230), (201, 212, 248, 238), (206, 205, 241, 242), (195, 196, 232, 231), (207, 206, 242, 243), (196, 197, 233, 232), (284, 2, 252, 304), (0, 11, 254, 251), (281, 14, 255, 305), (265, 260, 255, 250), (263, 265, 250, 249), (36, 38, 264, 262), (262, 264, 265, 263), (38, 41, 261, 264), (264, 261, 260, 265), (304, 252, 256, 306), (306, 256, 257, 307), (305, 255, 260, 308), (308, 260, 261, 309), (468, 467, 685, 686), (147, 276, 278, 151), (150, 277, 278, 152), (6, 5, 653, 652), (12, 6, 652, 651), (133, 270, 273, 137), (0, 266, 274, 140), (137, 273, 275, 141), (140, 274, 275, 142), (132, 270, 272, 131), (302, 310, 271, 135), (268, 269, 790, 789), (29, 30, 788, 787), (5, 267, 277, 150), (251, 279, 266, 0), (131, 272, 310, 302), (258, 308, 309, 259), (253, 305, 308, 258), (4, 281, 305, 253), (11, 284, 304, 254), (678, 677, 682, 683), (13, 280, 303, 143), (145, 143, 669, 668), (15, 283, 301, 136), (272, 136, 301, 310), (53, 297, 299, 57), (57, 299, 300, 58), (33, 289, 297, 53), (52, 298, 300, 56), (46, 294, 296, 50), (47, 295, 296, 48), (290, 34, 794, 793), (43, 293, 295, 47), (39, 291, 292, 40), (45, 293, 298, 52), (259, 309, 289, 33), (27, 28, 288, 287), (28, 9, 282, 288), (14, 281, 285, 17), (21, 286, 287, 26), (17, 285, 282, 9), (34, 290, 690, 691), (2, 284, 302, 135), (10, 283, 286, 21), (148, 276, 673, 674), (412, 422, 280, 13), (314, 315, 327, 326), (321, 322, 334, 333), (311, 312, 324, 323), (318, 319, 331, 330), (315, 316, 328, 327), (322, 311, 323, 334), (312, 313, 325, 324), (319, 320, 332, 331), (316, 317, 329, 328), (313, 314, 326, 325), (320, 321, 333, 332), (317, 318, 330, 329), (312, 311, 322, 321, 320, 319, 318, 317, 316, 315, 314, 313), (324, 325, 337, 336), (331, 332, 344, 343), (328, 329, 341, 340), (325, 326, 338, 337), (332, 333, 345, 344), (329, 330, 342, 341), (326, 327, 339, 338), (333, 334, 346, 345), (323, 324, 336, 335), (330, 331, 343, 342), (327, 328, 340, 339), (334, 323, 335, 346), (346, 335, 347, 358), (336, 337, 349, 348), (343, 344, 356, 355), (340, 341, 353, 352), (337, 338, 350, 349), (344, 345, 357, 356), (341, 342, 354, 353), (338, 339, 351, 350), (345, 346, 358, 357), (335, 336, 348, 347), (342, 343, 355, 354), (339, 340, 352, 351), (350, 351, 387, 386), (361, 360, 395, 397), (357, 358, 394, 393), (368, 367, 403, 404), (349, 350, 386, 385), (360, 359, 396, 395), (356, 357, 393, 392), (367, 366, 402, 403), (348, 349, 385, 383), (355, 356, 392, 391), (366, 365, 401, 402), (347, 348, 383, 384), (365, 366, 378, 377), (362, 363, 375, 374), (369, 370, 382, 381), (359, 360, 372, 371), (366, 367, 379, 378), (363, 364, 376, 375), (370, 359, 371, 382), (360, 361, 373, 372), (367, 368, 380, 379), (364, 365, 377, 376), (361, 362, 374, 373), (368, 369, 381, 380), (372, 373, 374, 375, 376, 377, 378, 379, 380, 381, 382, 371), (387, 388, 400, 399), (394, 384, 396, 406), (383, 385, 397, 395), (391, 392, 404, 403), (388, 389, 401, 400), (385, 386, 398, 397), (392, 393, 405, 404), (389, 390, 402, 401), (386, 387, 399, 398), (393, 394, 406, 405), (384, 383, 395, 396), (390, 391, 403, 402), (369, 368, 404, 405), (358, 347, 384, 394), (362, 361, 397, 398), (351, 352, 388, 387), (370, 369, 405, 406), (363, 362, 398, 399), (352, 353, 389, 388), (359, 370, 406, 396), (364, 363, 399, 400), (353, 354, 390, 389), (365, 364, 400, 401), (354, 355, 391, 390), (40, 292, 421, 411), (426, 414, 689, 696), (414, 12, 688, 689), (1, 267, 419, 408), (267, 5, 415, 419), (5, 6, 417, 415), (428, 430, 418, 416), (6, 12, 414, 417), (430, 425, 413, 418), (12, 651, 693, 688), (42, 413, 695, 692), (30, 40, 411, 407), (292, 32, 409, 421), (432, 424, 410, 422), (421, 409, 423, 431), (431, 423, 424, 432), (659, 654, 694, 687), (290, 42, 692, 690), (417, 414, 426, 429), (429, 426, 425, 430), (415, 417, 429, 427), (427, 429, 430, 428), (425, 426, 696, 700), (651, 659, 687, 693), (269, 36, 434, 439), (36, 262, 437, 434), (29, 269, 439, 433), (263, 249, 435, 438), (262, 263, 438, 437), (249, 279, 440, 435), (279, 251, 436, 440), (438, 435, 443, 446), (435, 440, 448, 443), (437, 438, 446, 445), (440, 436, 444, 448), (433, 439, 447, 441), (439, 434, 442, 447), (434, 437, 445, 442), (39, 29, 433, 441, 447, 442, 445, 446, 443, 448, 444, 306, 307, 291), (419, 415, 451, 453), (408, 419, 453, 450), (415, 427, 455, 451), (416, 420, 454, 452), (420, 407, 449, 454), (427, 428, 456, 455), (428, 416, 452, 456), (451, 455, 463, 459), (453, 451, 459, 461), (450, 453, 461, 458), (455, 456, 464, 463), (452, 454, 462, 460), (454, 449, 457, 462), (456, 452, 460, 464), (432, 422, 412, 408, 450, 458, 461, 459, 463, 464, 460, 462, 421, 431), (413, 425, 700, 695), (465, 466, 681, 680), (467, 465, 680, 685), (143, 303, 662, 669), (276, 147, 675, 673), (465, 467, 483, 481), (469, 470, 472, 471), (471, 472, 476, 475), (475, 476, 474, 473), (473, 474, 470, 469), (471, 475, 473, 469), (474, 476, 479, 480), (641, 640, 488, 485), (472, 470, 477, 478), (470, 474, 480, 477), (476, 472, 478, 479), (482, 481, 483, 484), (467, 468, 484, 483), (466, 465, 481, 482), (468, 466, 482, 484), (485, 488, 492), (645, 644, 486, 487), (640, 645, 487, 488), (644, 641, 485, 486), (490, 489, 495, 496), (487, 486, 491), (486, 485, 492, 491), (496, 495, 502, 501), (492, 500, 499, 491), (491, 499, 497, 487), (488, 498, 500, 492), (494, 493, 489, 490), (493, 502, 504), (501, 502, 493, 494), (496, 501, 494, 490), (487, 497, 498, 488), (495, 489, 503), (495, 503, 517, 515), (505, 506, 508, 507), (507, 508, 512, 511), (507, 511, 509, 505), (515, 513, 508), (508, 517, 518, 512), (518, 516, 512), (516, 515, 517, 518), (503, 504, 518, 517), (502, 495, 515, 516), (504, 502, 516, 518), (489, 493, 504, 503), (522, 521, 527, 530), (521, 522, 526, 525), (525, 526, 524, 523), (523, 524, 520, 519), (521, 525, 523, 519), (526, 522, 520, 524), (528, 529, 530, 527), (519, 520, 529, 528), (520, 522, 530, 529), (521, 519, 528, 527), (531, 532, 536, 535), (534, 533, 36, 35), (36, 533, 532, 38), (531, 42, 41, 532), (532, 41, 38), (537, 538, 542, 541), (534, 531, 535, 538), (532, 533, 537, 536), (533, 534, 538, 537), (540, 541, 542, 539), (535, 536, 540, 539), (538, 535, 539, 542), (536, 537, 541, 540), (549, 550, 558, 557), (547, 548, 556, 555), (545, 546, 554, 553), (543, 544, 552, 551), (550, 543, 551, 558), (548, 549, 557, 556), (546, 547, 555, 554), (544, 545, 553, 552), (556, 557, 565, 564), (554, 555, 563, 562), (552, 553, 561, 560), (557, 558, 566, 565), (555, 556, 564, 563), (553, 554, 562, 561), (551, 552, 560, 559), (558, 551, 559, 566), (544, 543, 550, 549, 548, 547, 546, 545), (566, 559, 567, 574), (564, 565, 573, 572), (562, 563, 571, 570), (560, 561, 569, 568), (565, 566, 574, 573), (563, 564, 572, 571), (561, 562, 570, 569), (559, 560, 568, 567), (568, 569, 570, 571, 572, 573, 574, 567), (628, 629, 637, 636), (624, 625, 633, 632), (627, 628, 636, 635), (623, 624, 632, 631), (630, 623, 631, 638), (626, 627, 635, 634), (629, 630, 638, 637), (625, 626, 634, 633), (621, 622, 630, 629), (617, 618, 626, 625), (622, 615, 623, 630), (616, 617, 625, 624), (619, 620, 628, 627), (615, 616, 624, 623), (608, 607, 614, 613, 612, 611, 610, 609), (618, 619, 627, 626), (632, 633, 634, 635, 636, 637, 638, 631), (611, 612, 620, 619), (607, 608, 616, 615), (612, 613, 621, 620), (608, 609, 617, 616), (609, 610, 618, 617), (614, 607, 615, 622), (610, 611, 619, 618), (620, 621, 629, 628), (613, 614, 622, 621), (478, 477, 642, 643), (643, 642, 641, 644), (480, 479, 646, 639), (639, 646, 645, 640), (479, 478, 643, 646), (646, 643, 647, 650), (477, 480, 639, 642), (642, 639, 640, 641), (650, 647, 648, 649), (644, 645, 649, 648), (645, 646, 650, 649), (643, 644, 648, 647), (658, 651, 652), (657, 653, 666, 667), (657, 658, 652, 653), (660, 661, 658, 657), (661, 659, 651, 658), (671, 667, 666, 665), (676, 670, 667, 671), (660, 657, 667, 670), (665, 666, 674, 673), (668, 665, 673, 675), (662, 676, 671, 669), (669, 671, 665, 668), (663, 664, 676, 662), (656, 660, 670, 672), (664, 672, 670, 676), (655, 654, 659, 661), (656, 655, 661, 660), (678, 679, 680, 677), (682, 681, 684, 683), (683, 684, 679, 678), (684, 681, 686), (680, 679, 685), (679, 684, 686, 685), (725, 724, 697, 698), (814, 810, 716, 710), (806, 813, 708, 709), (808, 812, 706, 707), (805, 807, 713, 705), (811, 815, 717, 721), (809, 805, 705, 711), (810, 811, 721, 716), (812, 809, 711, 706), (813, 814, 710, 708), (815, 808, 707, 717), (677, 680, 681, 682), (712, 707, 706, 704), (702, 712, 704, 703), (704, 706, 711, 705), (709, 708, 718, 714), (715, 719, 712, 702), (708, 710, 716, 718), (719, 717, 707, 712), (718, 716, 721, 722), (722, 721, 717, 719), (714, 718, 722, 720), (720, 722, 719, 715), (703, 704, 705, 713), (697, 701, 734, 731), (725, 737, 738, 724), (725, 698, 699, 723), (725, 723, 729, 727), (697, 724, 726, 701), (699, 701, 726, 723), (729, 740, 739, 727), (728, 741, 736, 726), (730, 742, 741, 728), (723, 735, 740, 729), (727, 739, 737, 725), (724, 738, 742, 730), (726, 724, 730, 728), (732, 731, 734, 733), (698, 697, 731, 732), (699, 698, 732, 733), (701, 699, 733, 734), (735, 736, 738, 737), (738, 736, 741, 742), (735, 737, 739, 740), (726, 736, 735, 723), (748, 745, 743, 746), (747, 744, 745, 748), (754, 753, 759, 760), (749, 754, 760, 755), (747, 748, 753, 754), (746, 743, 752, 751), (748, 746, 751, 753), (744, 747, 754, 749), (759, 757, 762, 764), (757, 758, 763, 762), (751, 752, 758, 757), (753, 751, 757, 759), (764, 762, 763, 761), (765, 764, 761, 750), (755, 760, 765, 750), (760, 759, 764, 765), (770, 767, 756, 768), (769, 766, 767, 770), (776, 775, 780, 781), (771, 776, 781, 777), (769, 770, 775, 776), (768, 756, 774, 773), (770, 768, 773, 775), (766, 769, 776, 771), (780, 778, 783, 785), (778, 779, 784, 783), (773, 774, 779, 778), (775, 773, 778, 780), (785, 783, 784, 782), (786, 785, 782, 772), (777, 781, 786, 772), (781, 780, 785, 786), (788, 789, 790, 787), (792, 791, 789, 788), (269, 29, 787, 790), (30, 407, 792, 788), (420, 268, 789, 791), (407, 420, 791, 792), (797, 798, 804, 803), (795, 797, 803, 801), (44, 294, 795, 796), (42, 290, 793, 798), (46, 42, 798, 797), (799, 800, 802, 801), (804, 799, 801, 803), (796, 795, 801, 802), (798, 793, 799, 804), (793, 794, 800, 799), (696, 689, 808, 815), (690, 692, 814, 813), (688, 693, 809, 812), (695, 700, 811, 810), (693, 687, 805, 809), (700, 696, 815, 811), (687, 694, 807, 805), (689, 688, 812, 808), (691, 690, 813, 806), (692, 695, 810, 814), (816, 817, 819, 818)])
me_cube_001.polygons.foreach_set('material_index', [6, 6, 3, 6, 6, 6, 3, 6, 6, 3, 6, 6, 6, 6, 6, 6, 6, 6, 7, 7, 7, 7, 6, 6, 6, 6, 6, 6, 6, 6, 6, 6, 6, 6, 6, 6, 6, 6, 6, 6, 6, 6, 6, 5, 6, 6, 6, 6, 6, 6, 5, 6, 6, 6, 2, 2, 2, 2, 2, 2, 2, 2, 2, 2, 2, 2, 2, 2, 2, 2, 2, 2, 2, 2, 2, 2, 2, 2, 2, 4, 3, 3, 3, 3, 3, 3, 3, 3, 3, 3, 3, 3, 3, 3, 3, 3, 3, 3, 3, 3, 3, 3, 3, 3, 3, 3, 3, 3, 3, 3, 6, 3, 3, 6, 3, 6, 6, 6, 6, 6, 3, 6, 3, 3, 6, 1, 1, 1, 1, 1, 1, 1, 1, 1, 1, 1, 1, 1, 1, 1, 1, 1, 1, 1, 1, 1, 1, 1, 1, 1, 1, 1, 1, 1, 1, 1, 1, 1, 1, 1, 1, 1, 1, 1, 1, 1, 1, 1, 1, 1, 1, 1, 1, 1, 1, 1, 1, 1, 1, 1, 1, 1, 1, 1, 1, 1, 1, 2, 2, 2, 2, 2, 2, 2, 2, 2, 2, 2, 2, 1, 1, 1, 1, 1, 1, 1, 1, 1, 1, 1, 1, 6, 6, 6, 6, 6, 6, 6, 6, 6, 6, 6, 6, 6, 3, 3, 3, 6, 6, 3, 6, 3, 3, 3, 3, 3, 3, 6, 6, 3, 6, 6, 6, 6, 3, 6, 6, 3, 3, 6, 5, 6, 6, 6, 6, 6, 6, 6, 6, 6, 7, 7, 6, 6, 6, 6, 3, 6, 3, 6, 1, 1, 1, 1, 1, 1, 1, 1, 1, 1, 1, 1, 1, 1, 1, 1, 1, 1, 1, 1, 1, 1, 1, 1, 1, 1, 1, 1, 1, 1, 1, 1, 1, 1, 1, 1, 1, 1, 1, 1, 1, 1, 1, 1, 1, 1, 1, 1, 1, 1, 1, 1, 1, 1, 1, 1, 1, 1, 1, 1, 1, 1, 2, 2, 2, 2, 2, 2, 2, 2, 2, 2, 2, 2, 1, 1, 1, 1, 1, 1, 1, 1, 1, 1, 1, 1, 6, 6, 6, 6, 6, 6, 6, 6, 6, 6, 6, 6, 6, 6, 6, 6, 6, 6, 6, 6, 6, 6, 6, 6, 6, 6, 6, 6, 6, 6, 6, 6, 6, 6, 6, 6, 6, 6, 6, 6, 6, 6, 6, 6, 6, 6, 6, 6, 6, 6, 6, 6, 6, 6, 6, 3, 3, 6, 3, 3, 3, 3, 3, 3, 3, 3, 3, 3, 3, 3, 3, 3, 3, 3, 3, 3, 3, 3, 3, 3, 3, 3, 3, 3, 3, 3, 3, 3, 3, 3, 3, 3, 3, 3, 3, 3, 3, 3, 3, 3, 3, 3, 3, 3, 3, 0, 3, 3, 3, 3, 3, 3, 3, 6, 6, 6, 6, 6, 6, 6, 6, 6, 6, 6, 6, 6, 2, 2, 2, 2, 2, 2, 2, 2, 2, 2, 2, 2, 2, 2, 2, 2, 2, 2, 2, 2, 2, 2, 2, 2, 2, 4, 2, 2, 2, 2, 2, 2, 2, 2, 2, 2, 2, 2, 2, 2, 2, 2, 4, 2, 2, 2, 2, 2, 2, 2, 2, 2, 3, 3, 3, 3, 3, 3, 3, 3, 3, 3, 3, 3, 6, 3, 6, 6, 6, 3, 3, 3, 3, 3, 3, 3, 3, 3, 3, 6, 6, 3, 3, 3, 3, 3, 3, 3, 2, 2, 2, 2, 2, 2, 2, 2, 2, 2, 3, 2, 2, 2, 2, 2, 2, 2, 2, 2, 2, 2, 2, 3, 3, 3, 3, 3, 3, 3, 3, 3, 3, 3, 3, 3, 3, 3, 3, 3, 3, 3, 3, 3, 2, 2, 2, 2, 2, 2, 2, 2, 2, 2, 2, 2, 2, 2, 2, 2, 2, 2, 2, 2, 2, 2, 2, 2, 2, 2, 2, 2, 2, 2, 2, 2, 3, 3, 3, 3, 3, 3, 6, 6, 6, 6, 6, 5, 5, 6, 6, 6, 6, 6, 6, 6, 6, 6, 6, 6, 6, 6, 6])
_uv = me_cube_001.uv_layers.new(name='UVMap')
_uv.uv.foreach_set('vector', [0.4583, 0.2691, 0.4583, 0.25, 0.4583, 0.25, 0.4583, 0.2691, 0.162, 0.7272, 0.25, 0.7272, 0.25, 0.75, 0.162, 0.75, 0.1441, 0.5, 0.125, 0.5, 0.125, 0.5, 0.1441, 0.5, 0.5417, 0.25, 0.8559, 0.5, 0.8559, 0.5, 0.5417, 0.25, 0.414, 0.2217, 0.4583, 0.2217, 0.4583, 0.25, 0.414, 0.25, 0.4583, 0.2217, 0.5417, 0.2217, 0.5417, 0.25, 0.4583, 0.25, 0.4583, 1.0, 0.4583, 1.0, 0.4583, 1.0, 0.4583, 1.0, 0.414, 2.91e-10, 0.375, 0.0, 0.375, 0.0, 0.414, 0.0, 0.4583, 0.287, 0.4583, 0.2691, 0.4583, 0.2691, 0.4583, 0.287, 0.162, 0.5, 0.1441, 0.5, 0.1441, 0.5, 0.162, 0.5, 0.125, 0.7272, 0.1441, 0.7272, 0.1441, 0.75, 0.125, 0.75, 0.4583, 0.25, 0.5417, 0.25, 0.5417, 0.25, 0.4583, 0.25, 0.5417, 0.2217, 0.8559, 0.5283, 0.8559, 0.5, 0.5417, 0.25, 0.4583, 0.2691, 0.4583, 0.25, 0.4583, 0.25, 0.4583, 0.2691, 0.838, 0.5, 0.75, 0.5, 0.75, 0.5, 0.838, 0.5, 0.4583, 0.287, 0.4583, 0.2691, 0.4583, 0.2691, 0.4583, 0.287, 0.5417, 0.25, 0.8559, 0.5, 0.8559, 0.5, 0.5417, 0.25, 0.838, 0.5, 0.75, 0.5, 0.75, 0.5, 0.838, 0.5, 0.5417, 0.287, 0.625, 0.287, 0.625, 0.375, 0.5417, 0.375, 0.4583, 0.287, 0.5417, 0.287, 0.5417, 0.375, 0.4583, 0.375, 0.4583, 0.25, 0.5417, 0.25, 0.5417, 0.2691, 0.4583, 0.2691, 0.5417, 0.25, 0.625, 0.2691, 0.5417, 0.2691, 0.4583, 0.25, 0.5417, 0.25, 0.5417, 0.25, 0.4583, 0.25, 0.5417, 0.07516, 0.8559, 0.6748, 0.8559, 0.652, 0.5417, 0.09799, 0.5417, 0.09799, 0.8559, 0.652, 0.5417, 0.1044, 0.838, 0.5543, 0.8559, 0.5543, 0.8559, 0.5687, 0.838, 0.5687, 0.838, 0.5687, 0.75, 0.5687, 0.75, 0.5687, 0.838, 0.5687, 0.125, 0.5687, 0.1441, 0.5687, 0.1441, 0.652, 0.125, 0.652, 0.4583, 0.07516, 0.5417, 0.07516, 0.5417, 0.09799, 0.4583, 0.09799, 0.4583, 0.09799, 0.5417, 0.09799, 0.5417, 0.1044, 0.4971, 0.1041, 0.414, 0.07516, 0.4583, 0.07516, 0.4583, 0.09799, 0.414, 0.09799, 0.414, 0.09799, 0.4583, 0.09799, 0.4583, 0.1813, 0.414, 0.1813, 0.162, 0.5543, 0.25, 0.5543, 0.25, 0.5687, 0.162, 0.5687, 0.162, 0.5687, 0.25, 0.5687, 0.25, 0.652, 0.162, 0.652, 0.838, 0.5687, 0.8559, 0.5687, 0.8559, 0.5687, 0.838, 0.5687, 0.838, 0.652, 0.8559, 0.652, 0.8559, 0.652, 0.838, 0.652, 0.8559, 0.652, 0.8559, 0.652, 0.8559, 0.652, 0.8559, 0.652, 0.838, 0.5687, 0.8559, 0.5687, 0.8559, 0.652, 0.838, 0.652, 0.838, 0.652, 0.75, 0.652, 0.75, 0.652, 0.838, 0.652, 0.8559, 0.5687, 0.8559, 0.652, 0.8559, 0.652, 0.8559, 0.5687, 0.838, 0.5687, 0.75, 0.5687, 0.75, 0.5687, 0.838, 0.5687, 0.8559, 0.5687, 0.8559, 0.5687, 0.8559, 0.5687, 0.8559, 0.5687, 0.838, 0.5687, 0.8559, 0.5687, 0.8559, 0.5687, 0.838, 0.5687, 0.838, 0.5687, 0.8559, 0.5687, 0.8559, 0.5687, 0.838, 0.5687, 0.8559, 0.5687, 0.8559, 0.5687, 0.8559, 0.5687, 0.8559, 0.5687, 0.838, 0.5687, 0.8559, 0.5687, 0.8559, 0.5687, 0.838, 0.5687, 0.8559, 0.652, 0.8559, 0.5687, 0.8559, 0.5687, 0.8559, 0.652, 0.8559, 0.5687, 0.8559, 0.652, 0.8559, 0.652, 0.8559, 0.5687, 0.8559, 0.5687, 0.8559, 0.5687, 0.8559, 0.5687, 0.8559, 0.5687, 0.8559, 0.652, 0.8559, 0.5687, 0.8559, 0.5687, 0.8559, 0.652, 0.8559, 0.5687, 0.8559, 0.652, 0.8559, 0.652, 0.8559, 0.5687, 0.8559, 0.5687, 0.8559, 0.5687, 0.8559, 0.5687, 0.8559, 0.5687, 0.8559, 0.652, 0.8559, 0.652, 0.8559, 0.652, 0.8559, 0.652, 0.8559, 0.5687, 0.8559, 0.652, 0.8559, 0.652, 0.8559, 0.5687, 0.0, 0.0, 0.0, 0.0, 0.0, 0.0, 0.0, 0.0, 0.0, 0.0, 0.0, 0.0, 0.0, 0.0, 0.0, 0.0, 0.0, 0.0, 0.0, 0.0, 0.0, 0.0, 0.0, 0.0, 0.0, 0.0, 0.0, 0.0, 0.0, 0.0, 0.0, 0.0, 0.0, 0.0, 0.0, 0.0, 0.0, 0.0, 0.0, 0.0, 0.0, 0.0, 0.0, 0.0, 0.0, 0.0, 0.0, 0.0, 0.0, 0.0, 0.0, 0.0, 0.0, 0.0, 0.0, 0.0, 0.0, 0.0, 0.0, 0.0, 0.0, 0.0, 0.0, 0.0, 0.0, 0.0, 0.0, 0.0, 0.0, 0.0, 0.0, 0.0, 0.0, 0.0, 0.0, 0.0, 0.0, 0.0, 0.0, 0.0, 0.0, 0.0, 0.0, 0.0, 0.0, 0.0, 0.0, 0.0, 0.0, 0.0, 0.0, 0.0, 0.0, 0.0, 0.0, 0.0, 0.0, 0.0, 0.0, 0.0, 0.0, 0.0, 0.0, 0.0, 0.0, 0.0, 0.0, 0.0, 0.0, 0.0, 0.0, 0.0, 0.0, 0.0, 0.0, 0.0, 0.0, 0.0, 0.0, 0.0, 0.0, 0.0, 0.0, 0.0, 0.0, 0.0, 0.0, 0.0, 0.0, 0.0, 0.0, 0.0, 0.0, 0.0, 0.0, 0.0, 0.0, 0.0, 0.0, 0.0, 0.0, 0.0, 0.0, 0.0, 0.0, 0.0, 0.0, 0.0, 0.0, 0.0, 0.0, 0.0, 0.0, 0.0, 0.0, 0.0, 0.0, 0.0, 0.0, 0.0, 0.0, 0.0, 0.0, 0.0, 0.0, 0.0, 0.0, 0.0, 0.0, 0.0, 0.0, 0.0, 0.0, 0.0, 0.0, 0.0, 0.0, 0.0, 0.0, 0.0, 0.0, 0.0, 0.0, 0.0, 0.0, 0.0, 0.0, 0.0, 0.0, 0.0, 0.0, 0.0, 0.0, 0.0, 0.0, 0.0, 0.0, 0.0, 0.0, 0.0, 0.0, 0.0, 0.0, 0.0, 0.0, 0.0, 0.0, 0.0, 0.0, 0.0, 0.0, 0.0, 0.0, 0.0, 0.0, 0.0, 0.0, 0.0, 0.0, 0.0, 0.0, 0.0, 0.0, 0.0, 0.375, 0.0, 0.625, 0.0, 0.625, 0.25, 0.375, 0.25, 0.375, 0.25, 0.625, 0.25, 0.625, 0.5, 0.375, 0.5, 0.375, 0.5, 0.625, 0.5, 0.625, 0.75, 0.375, 0.75, 0.375, 0.75, 0.625, 0.75, 0.625, 1.0, 0.375, 1.0, 0.125, 0.5, 0.375, 0.5, 0.375, 0.75, 0.125, 0.75, 0.625, 0.5, 0.875, 0.5, 0.875, 0.75, 0.625, 0.75, 0.375, 0.0, 0.625, 0.0, 0.625, 0.25, 0.375, 0.25, 0.375, 0.25, 0.625, 0.25, 0.625, 0.5, 0.375, 0.5, 0.375, 0.5, 0.625, 0.5, 0.625, 0.75, 0.375, 0.75, 0.375, 0.75, 0.625, 0.75, 0.625, 1.0, 0.375, 1.0, 0.125, 0.5, 0.375, 0.5, 0.375, 0.75, 0.125, 0.75, 0.375, 0.0, 0.625, 0.0, 0.625, 0.25, 0.375, 0.25, 0.375, 0.25, 0.625, 0.25, 0.625, 0.5, 0.375, 0.5, 0.375, 0.5, 0.625, 0.5, 0.625, 0.75, 0.375, 0.75, 0.375, 0.75, 0.625, 0.75, 0.625, 1.0, 0.375, 1.0, 0.125, 0.5, 0.375, 0.5, 0.375, 0.75, 0.125, 0.75, 0.375, 0.0, 0.625, 0.0, 0.625, 0.25, 0.375, 0.25, 0.375, 0.25, 0.625, 0.25, 0.625, 0.5, 0.375, 0.5, 0.375, 0.5, 0.625, 0.5, 0.625, 0.75, 0.375, 0.75, 0.375, 0.75, 0.625, 0.75, 0.625, 1.0, 0.375, 1.0, 0.125, 0.5, 0.375, 0.5, 0.375, 0.75, 0.125, 0.75, 0.414, 0.287, 0.4583, 0.287, 0.4583, 0.375, 0.414, 0.375, 0.414, 0.25, 0.4583, 0.25, 0.4583, 0.2691, 0.414, 0.2691, 0.4583, 0.287, 0.4583, 0.375, 0.4583, 0.375, 0.4583, 0.287, 0.4583, 0.25, 0.4583, 0.25, 0.4583, 0.25, 0.4583, 0.25, 0.4583, 0.2691, 0.4583, 0.2691, 0.4583, 0.25, 0.125, 0.5, 0.125, 0.5, 0.125, 0.5, 0.125, 0.5, 0.125, 0.5, 0.125, 0.5, 0.125, 0.5, 0.414, 0.25, 0.4583, 0.25, 0.4583, 0.25, 0.414, 0.25, 0.414, 0.25, 0.375, 0.25, 0.375, 0.25, 0.414, 0.25, 0.414, 0.25, 0.4583, 0.25, 0.4583, 0.25, 0.414, 0.25, 0.4583, 0.25, 0.4583, 0.25, 0.4583, 0.25, 0.4583, 0.25, 0.414, 0.25, 0.375, 0.25, 0.375, 0.25, 0.414, 0.25, 0.162, 0.75, 0.25, 0.75, 0.25, 0.75, 0.162, 0.75, 0.625, 0.5, 0.625, 0.5, 0.625, 0.5, 0.625, 0.5, 0.162, 0.75, 0.25, 0.75, 0.25, 0.75, 0.162, 0.75, 0.4583, 1.0, 0.4583, 1.0, 0.4583, 1.0, 0.4583, 1.0, 0.125, 0.75, 0.1441, 0.75, 0.1441, 0.75, 0.125, 0.75, 0.125, 0.75, 0.125, 0.75, 0.125, 0.75, 0.4583, 1.0, 0.4583, 1.0, 0.4583, 1.0, 0.414, 0.0, 0.375, 0.0, 0.375, 0.0, 0.414, 0.0, 0.125, 0.75, 0.125, 0.75, 0.125, 0.75, 0.125, 0.75, 0.414, 0.0, 0.4583, 0.0, 0.4583, 0.0, 0.414, 0.0, 0.4583, 1.0, 0.4583, 1.0, 0.4583, 1.0, 0.4583, 1.0, 0.125, 0.75, 0.125, 0.75, 0.125, 0.75, 0.125, 0.75, 0.0, 0.0, 0.0, 0.0, 0.0, 0.0, 0.0, 0.0, 0.0, 0.0, 0.0, 0.0, 0.0, 0.0, 0.0, 0.0, 0.0, 0.0, 0.0, 0.0, 0.0, 0.0, 0.0, 0.0, 0.0, 0.0, 0.0, 0.0, 0.0, 0.0, 0.0, 0.0, 0.0, 0.0, 0.0, 0.0, 0.0, 0.0, 0.0, 0.0, 0.0, 0.0, 0.0, 0.0, 0.0, 0.0, 0.0, 0.0, 0.0, 0.0, 0.0, 0.0, 0.0, 0.0, 0.0, 0.0, 0.0, 0.0, 0.0, 0.0, 0.0, 0.0, 0.0, 0.0, 0.0, 0.0, 0.0, 0.0, 0.0, 0.0, 0.0, 0.0, 0.0, 0.0, 0.0, 0.0, 0.0, 0.0, 0.0, 0.0, 0.0, 0.0, 0.0, 0.0, 0.0, 0.0, 0.0, 0.0, 0.0, 0.0, 0.0, 0.0, 0.0, 0.0, 0.0, 0.0, 0.0, 0.0, 0.0, 0.0, 0.0, 0.0, 0.0, 0.0, 0.0, 0.0, 0.0, 0.0, 0.0, 0.0, 0.0, 0.0, 0.0, 0.0, 0.0, 0.0, 0.0, 0.0, 0.0, 0.0, 0.0, 0.0, 0.0, 0.0, 0.0, 0.0, 0.0, 0.0, 0.0, 0.0, 0.0, 0.0, 0.0, 0.0, 0.0, 0.0, 0.0, 0.0, 0.0, 0.0, 0.0, 0.0, 0.0, 0.0, 0.0, 0.0, 0.0, 0.0, 0.0, 0.0, 0.0, 0.0, 0.0, 0.0, 0.0, 0.0, 0.0, 0.0, 0.0, 0.0, 0.0, 0.0, 0.0, 0.0, 0.0, 0.0, 0.0, 0.0, 0.0, 0.0, 0.0, 0.0, 0.0, 0.0, 0.0, 0.0, 0.0, 0.0, 0.0, 0.0, 0.0, 0.0, 0.0, 0.0, 0.0, 0.0, 0.0, 0.0, 0.0, 0.0, 0.0, 0.0, 0.0, 0.0, 0.0, 0.0, 0.0, 0.0, 0.0, 0.0, 0.0, 0.0, 0.0, 0.0, 0.0, 0.0, 0.0, 0.0, 0.0, 0.0, 0.0, 0.0, 0.0, 0.0, 0.0, 0.0, 0.0, 0.0, 0.0, 0.0, 0.0, 0.0, 0.0, 0.0, 0.0, 0.0, 0.0, 0.0, 0.0, 0.0, 0.0, 0.0, 0.0, 0.0, 0.0, 0.0, 0.0, 0.0, 0.0, 0.0, 0.0, 0.0, 0.0, 0.0, 0.0, 0.0, 0.0, 0.0, 0.0, 0.0, 0.0, 0.0, 0.0, 0.0, 0.0, 0.0, 0.0, 0.0, 0.0, 0.0, 0.0, 0.0, 0.0, 0.0, 0.0, 0.0, 0.0, 0.0, 0.0, 0.0, 0.0, 0.0, 0.0, 0.0, 0.0, 0.0, 0.0, 0.0, 0.0, 0.0, 0.0, 0.0, 0.0, 0.0, 0.0, 0.0, 0.0, 0.0, 0.0, 0.0, 0.0, 0.0, 0.0, 0.0, 0.0, 0.0, 0.0, 0.0, 0.0, 0.0, 0.0, 0.0, 0.0, 0.0, 0.0, 0.0, 0.0, 0.0, 0.0, 0.0, 0.0, 0.0, 0.0, 0.0, 0.0, 0.0, 0.0, 0.0, 0.0, 0.0, 0.0, 0.0, 0.0, 0.0, 0.0, 0.0, 0.0, 0.0, 0.0, 0.0, 0.0, 0.0, 0.0, 0.0, 0.0, 0.0, 0.0, 0.0, 0.0, 0.0, 0.0, 0.0, 0.0, 0.0, 0.0, 0.0, 0.0, 0.0, 0.0, 0.0, 0.0, 0.0, 0.0, 0.0, 0.0, 0.0, 0.0, 0.0, 0.0, 0.0, 0.0, 0.0, 0.0, 0.0, 0.0, 0.0, 0.0, 0.0, 0.0, 0.0, 0.0, 0.0, 0.0, 0.0, 0.0, 0.0, 0.0, 0.0, 0.0, 0.0, 0.0, 0.0, 0.0, 0.0, 0.0, 0.0, 0.0, 0.0, 0.0, 0.0, 0.0, 0.0, 0.0, 0.0, 0.0, 0.0, 0.0, 0.0, 0.0, 0.0, 0.0, 0.0, 0.0, 0.0, 0.0, 0.0, 0.0, 0.0, 0.0, 0.0, 0.0, 0.0, 0.0, 0.0, 0.0, 0.0, 0.0, 0.0, 0.0, 0.0, 0.0, 0.0, 0.0, 0.0, 0.0, 0.0, 0.0, 0.0, 0.0, 0.0, 0.0, 0.0, 0.0, 0.0, 0.0, 0.0, 0.0, 0.0, 0.0, 0.0, 0.0, 0.0, 0.0, 0.0, 0.0, 0.0, 0.0, 0.0, 0.0, 0.0, 0.0, 0.0, 0.0, 0.0, 0.0, 0.0, 0.0, 0.0, 0.0, 0.0, 0.0, 0.0, 0.0, 0.0, 0.0, 0.0, 0.0, 0.0, 0.0, 0.0, 0.0, 0.0, 0.0, 0.0, 0.0, 0.0, 0.0, 0.0, 0.0, 0.0, 0.0, 0.0, 0.0, 0.0, 0.0, 0.0, 0.0, 0.0, 0.0, 0.0, 0.0, 0.0, 0.0, 0.0, 0.0, 0.0, 0.0, 0.0, 0.0, 0.0, 0.0, 0.0, 0.0, 0.0, 0.0, 0.0, 0.0, 0.0, 0.0, 0.0, 0.0, 0.0, 0.0, 0.0, 0.0, 0.0, 0.0, 0.0, 0.0, 0.0, 0.0, 0.0, 0.0, 0.0, 0.0, 0.0, 0.0, 0.0, 0.0, 0.0, 0.0, 0.0, 0.0, 0.0, 0.0, 0.0, 0.0, 0.0, 0.0, 0.0, 0.0, 0.0, 0.0, 0.0, 0.0, 0.0, 0.0, 0.0, 0.0, 0.0, 0.0, 0.0, 0.0, 0.0, 0.0, 0.0, 0.0, 0.0, 0.0, 0.0, 0.0, 0.0, 0.0, 0.0, 0.0, 0.0, 0.0, 0.0, 0.0, 0.0, 0.0, 0.0, 0.0, 0.0, 0.0, 0.0, 0.0, 0.0, 0.0, 0.0, 0.0, 0.0, 0.0, 0.0, 0.0, 0.0, 0.0, 0.0, 0.0, 0.0, 0.0, 0.0, 0.0, 0.0, 0.0, 0.0, 0.0, 0.0, 0.0, 0.0, 0.0, 0.0, 0.0, 0.0, 0.0, 0.0, 0.0, 0.0, 0.0, 0.0, 0.0, 0.0, 0.0, 0.0, 0.0, 0.0, 0.0, 0.0, 0.0, 0.0, 0.0, 0.0, 0.0, 0.0, 0.0, 0.0, 0.0, 0.0, 0.0, 0.0, 0.0, 0.0, 0.0, 0.0, 0.0, 0.0, 0.0, 0.0, 0.0, 0.0, 0.0, 0.0, 0.0, 0.0, 0.0, 0.0, 0.0, 0.0, 0.0, 0.0, 0.0, 0.0, 0.0, 0.0, 0.0, 0.0, 0.0, 0.0, 0.0, 0.0, 0.0, 0.0, 0.0, 0.0, 0.0, 0.0, 0.0, 0.0, 0.0, 0.0, 0.0, 0.0, 0.0, 0.0, 0.0, 0.0, 0.0, 0.0, 0.0, 0.0, 0.0, 0.0, 0.0, 0.0, 0.0, 0.0, 0.0, 0.0, 0.0, 0.0, 0.0, 0.0, 0.0, 0.0, 0.0, 0.0, 0.0, 0.0, 0.0, 0.0, 0.0, 0.0, 0.0, 0.0, 0.0, 0.0, 0.0, 0.0, 0.0, 0.0, 0.0, 0.0, 0.0, 0.0, 0.0, 0.0, 0.0, 0.0, 0.0, 0.0, 0.162, 0.5, 0.25, 0.5, 0.25, 0.5283, 0.162, 0.5283, 0.125, 0.5, 0.1441, 0.5, 0.1441, 0.5283, 0.125, 0.5283, 0.838, 0.5, 0.8559, 0.5, 0.8559, 0.5283, 0.838, 0.5283, 0.5417, 0.2092, 0.8559, 0.5408, 0.8559, 0.5283, 0.5417, 0.2217, 0.4583, 0.2092, 0.5417, 0.2092, 0.5417, 0.2217, 0.4583, 0.2217, 0.4583, 0.1813, 0.5417, 0.1813, 0.5417, 0.1957, 0.4583, 0.1957, 0.4583, 0.1957, 0.5417, 0.1957, 0.5417, 0.2092, 0.4583, 0.2092, 0.5417, 0.1813, 0.8559, 0.5687, 0.8559, 0.5543, 0.5417, 0.1957, 0.5417, 0.1957, 0.8559, 0.5543, 0.8559, 0.5408, 0.5417, 0.2092, 0.162, 0.5283, 0.25, 0.5283, 0.25, 0.5408, 0.162, 0.5408, 0.162, 0.5408, 0.25, 0.5408, 0.25, 0.5543, 0.162, 0.5543, 0.838, 0.5283, 0.8559, 0.5283, 0.8559, 0.5408, 0.838, 0.5408, 0.838, 0.5408, 0.8559, 0.5408, 0.8559, 0.5543, 0.838, 0.5543, 0.625, 0.5, 0.875, 0.5, 0.875, 0.5, 0.625, 0.5, 0.375, 0.0, 0.414, 0.0, 0.414, 0.0, 0.375, 0.0, 0.4583, 0.0, 0.414, 0.0, 0.414, 0.0, 0.4583, 0.0, 0.5417, 0.0, 0.4583, 0.0, 0.4583, 0.0, 0.5417, 0.0, 0.8559, 0.75, 0.5417, 0.0, 0.5417, 0.0, 0.8559, 0.75, 0.4583, 0.25, 0.414, 0.25, 0.414, 0.25, 0.4583, 0.25, 0.375, 0.25, 0.414, 0.25, 0.414, 0.25, 0.375, 0.25, 0.4583, 0.25, 0.414, 0.25, 0.414, 0.25, 0.4583, 0.25, 0.375, 0.25, 0.414, 0.25, 0.414, 0.25, 0.375, 0.25, 0.375, 0.25, 0.414, 0.25, 0.414, 0.2691, 0.375, 0.2691, 0.375, 0.287, 0.414, 0.287, 0.414, 0.375, 0.375, 0.375, 0.414, 0.09799, 0.414, 0.1813, 0.414, 0.1813, 0.414, 0.09799, 0.125, 0.5687, 0.125, 0.652, 0.125, 0.652, 0.125, 0.5687, 0.4583, 0.0, 0.414, 2.91e-10, 0.414, 0.0, 0.4583, 0.0, 0.375, 0.2217, 0.414, 0.2217, 0.414, 0.25, 0.375, 0.25, 0.375, 0.2691, 0.414, 0.2691, 0.414, 0.287, 0.375, 0.287, 0.75, 0.5408, 0.838, 0.5408, 0.838, 0.5543, 0.75, 0.5543, 0.75, 0.5283, 0.838, 0.5283, 0.838, 0.5408, 0.75, 0.5408, 0.75, 0.5, 0.838, 0.5, 0.838, 0.5283, 0.75, 0.5283, 0.1441, 0.5, 0.162, 0.5, 0.162, 0.5283, 0.1441, 0.5283, 0.125, 0.75, 0.125, 0.5, 0.375, 0.5, 0.375, 0.75, 0.1441, 0.75, 0.162, 0.75, 0.162, 0.75, 0.1441, 0.75, 0.125, 0.75, 0.1441, 0.75, 0.1441, 0.75, 0.125, 0.75, 0.4583, 0.2691, 0.4583, 0.287, 0.4583, 0.287, 0.4583, 0.2691, 0.414, 0.2691, 0.4583, 0.2691, 0.4583, 0.287, 0.414, 0.287, 0.75, 0.5687, 0.838, 0.5687, 0.838, 0.5687, 0.75, 0.5687, 0.75, 0.5687, 0.838, 0.5687, 0.838, 0.5687, 0.75, 0.5687, 0.75, 0.5687, 0.838, 0.5687, 0.838, 0.5687, 0.75, 0.5687, 0.8559, 0.5687, 0.838, 0.5687, 0.838, 0.5687, 0.8559, 0.5687, 0.8559, 0.652, 0.838, 0.652, 0.838, 0.652, 0.8559, 0.652, 0.75, 0.5687, 0.838, 0.5687, 0.838, 0.652, 0.75, 0.652, 0.838, 0.652, 0.75, 0.652, 0.75, 0.652, 0.838, 0.652, 0.75, 0.5687, 0.838, 0.5687, 0.838, 0.5687, 0.75, 0.5687, 0.1441, 0.5687, 0.162, 0.5687, 0.162, 0.652, 0.1441, 0.652, 0.8559, 0.5687, 0.838, 0.5687, 0.838, 0.5687, 0.8559, 0.5687, 0.75, 0.5543, 0.838, 0.5543, 0.838, 0.5687, 0.75, 0.5687, 0.4583, 0.2691, 0.5417, 0.2691, 0.5417, 0.287, 0.4583, 0.287, 0.5417, 0.2691, 0.625, 0.2691, 0.625, 0.287, 0.5417, 0.287, 0.8559, 0.5, 0.838, 0.5, 0.838, 0.5, 0.8559, 0.5, 0.4583, 0.375, 0.4583, 0.287, 0.4583, 0.287, 0.4583, 0.375, 0.8559, 0.5, 0.838, 0.5, 0.838, 0.5, 0.8559, 0.5, 0.75, 0.652, 0.838, 0.652, 0.838, 0.652, 0.75, 0.652, 0.25, 0.5, 0.162, 0.5, 0.162, 0.5, 0.25, 0.5, 0.4583, 0.375, 0.4583, 0.287, 0.4583, 0.287, 0.4583, 0.375, 0.4583, 0.0, 0.414, 0.0, 0.414, 0.0, 0.4583, 0.0, 0.1441, 0.7272, 0.162, 0.7272, 0.162, 0.75, 0.1441, 0.75, 0.0, 0.0, 0.0, 0.0, 0.0, 0.0, 0.0, 0.0, 0.0, 0.0, 0.0, 0.0, 0.0, 0.0, 0.0, 0.0, 0.0, 0.0, 0.0, 0.0, 0.0, 0.0, 0.0, 0.0, 0.0, 0.0, 0.0, 0.0, 0.0, 0.0, 0.0, 0.0, 0.0, 0.0, 0.0, 0.0, 0.0, 0.0, 0.0, 0.0, 0.0, 0.0, 0.0, 0.0, 0.0, 0.0, 0.0, 0.0, 0.0, 0.0, 0.0, 0.0, 0.0, 0.0, 0.0, 0.0, 0.0, 0.0, 0.0, 0.0, 0.0, 0.0, 0.0, 0.0, 0.0, 0.0, 0.0, 0.0, 0.0, 0.0, 0.0, 0.0, 0.0, 0.0, 0.0, 0.0, 0.0, 0.0, 0.0, 0.0, 0.0, 0.0, 0.0, 0.0, 0.0, 0.0, 0.0, 0.0, 0.0, 0.0, 0.0, 0.0, 0.0, 0.0, 0.0, 0.0, 0.0, 0.0, 0.0, 0.0, 0.0, 0.0, 0.0, 0.0, 0.0, 0.0, 0.0, 0.0, 0.0, 0.0, 0.0, 0.0, 0.0, 0.0, 0.0, 0.0, 0.0, 0.0, 0.0, 0.0, 0.0, 0.0, 0.0, 0.0, 0.0, 0.0, 0.0, 0.0, 0.0, 0.0, 0.0, 0.0, 0.0, 0.0, 0.0, 0.0, 0.0, 0.0, 0.0, 0.0, 0.0, 0.0, 0.0, 0.0, 0.0, 0.0, 0.0, 0.0, 0.0, 0.0, 0.0, 0.0, 0.0, 0.0, 0.0, 0.0, 0.0, 0.0, 0.0, 0.0, 0.0, 0.0, 0.0, 0.0, 0.0, 0.0, 0.0, 0.0, 0.0, 0.0, 0.0, 0.0, 0.0, 0.0, 0.0, 0.0, 0.0, 0.0, 0.0, 0.0, 0.0, 0.0, 0.0, 0.0, 0.0, 0.0, 0.0, 0.0, 0.0, 0.0, 0.0, 0.0, 0.0, 0.0, 0.0, 0.0, 0.0, 0.0, 0.0, 0.0, 0.0, 0.0, 0.0, 0.0, 0.0, 0.0, 0.0, 0.0, 0.0, 0.0, 0.0, 0.0, 0.0, 0.0, 0.0, 0.0, 0.0, 0.0, 0.0, 0.0, 0.0, 0.0, 0.0, 0.0, 0.0, 0.0, 0.0, 0.0, 0.0, 0.0, 0.0, 0.0, 0.0, 0.0, 0.0, 0.0, 0.0, 0.0, 0.0, 0.0, 0.0, 0.0, 0.0, 0.0, 0.0, 0.0, 0.0, 0.0, 0.0, 0.0, 0.0, 0.0, 0.0, 0.0, 0.0, 0.0, 0.0, 0.0, 0.0, 0.0, 0.0, 0.0, 0.0, 0.0, 0.0, 0.0, 0.0, 0.0, 0.0, 0.0, 0.0, 0.0, 0.0, 0.0, 0.0, 0.0, 0.0, 0.0, 0.0, 0.0, 0.0, 0.0, 0.0, 0.0, 0.0, 0.0, 0.0, 0.0, 0.0, 0.0, 0.0, 0.0, 0.0, 0.0, 0.0, 0.0, 0.0, 0.0, 0.0, 0.0, 0.0, 0.0, 0.0, 0.0, 0.0, 0.0, 0.0, 0.0, 0.0, 0.0, 0.0, 0.0, 0.0, 0.0, 0.0, 0.0, 0.0, 0.0, 0.0, 0.0, 0.0, 0.0, 0.0, 0.0, 0.0, 0.0, 0.0, 0.0, 0.0, 0.0, 0.0, 0.0, 0.0, 0.0, 0.0, 0.0, 0.0, 0.0, 0.0, 0.0, 0.0, 0.0, 0.0, 0.0, 0.0, 0.0, 0.0, 0.0, 0.0, 0.0, 0.0, 0.0, 0.0, 0.0, 0.0, 0.0, 0.0, 0.0, 0.0, 0.0, 0.0, 0.0, 0.0, 0.0, 0.0, 0.0, 0.0, 0.0, 0.0, 0.0, 0.0, 0.0, 0.0, 0.0, 0.0, 0.0, 0.0, 0.0, 0.0, 0.0, 0.0, 0.0, 0.0, 0.0, 0.0, 0.0, 0.0, 0.0, 0.0, 0.0, 0.0, 0.0, 0.0, 0.0, 0.0, 0.0, 0.0, 0.0, 0.0, 0.0, 0.0, 0.0, 0.0, 0.0, 0.0, 0.0, 0.0, 0.0, 0.0, 0.0, 0.0, 0.0, 0.0, 0.0, 0.0, 0.0, 0.0, 0.0, 0.0, 0.0, 0.0, 0.0, 0.0, 0.0, 0.0, 0.0, 0.0, 0.0, 0.0, 0.0, 0.0, 0.0, 0.0, 0.0, 0.0, 0.0, 0.0, 0.0, 0.0, 0.0, 0.0, 0.0, 0.0, 0.0, 0.0, 0.0, 0.0, 0.0, 0.0, 0.0, 0.0, 0.0, 0.0, 0.0, 0.0, 0.0, 0.0, 0.0, 0.0, 0.0, 0.0, 0.0, 0.0, 0.0, 0.0, 0.0, 0.0, 0.0, 0.0, 0.0, 0.0, 0.0, 0.0, 0.0, 0.0, 0.0, 0.0, 0.0, 0.0, 0.0, 0.0, 0.0, 0.0, 0.0, 0.0, 0.0, 0.0, 0.0, 0.0, 0.0, 0.0, 0.0, 0.0, 0.0, 0.0, 0.0, 0.0, 0.0, 0.0, 0.0, 0.0, 0.0, 0.0, 0.0, 0.0, 0.0, 0.0, 0.0, 0.0, 0.0, 0.0, 0.0, 0.0, 0.0, 0.0, 0.0, 0.0, 0.0, 0.0, 0.0, 0.0, 0.0, 0.0, 0.0, 0.0, 0.0, 0.0, 0.0, 0.0, 0.0, 0.0, 0.0, 0.0, 0.0, 0.0, 0.0, 0.0, 0.0, 0.0, 0.0, 0.0, 0.0, 0.0, 0.0, 0.0, 0.0, 0.0, 0.0, 0.0, 0.0, 0.0, 0.0, 0.0, 0.0, 0.0, 0.0, 0.0, 0.0, 0.0, 0.0, 0.0, 0.0, 0.0, 0.0, 0.0, 0.0, 0.0, 0.0, 0.0, 0.0, 0.0, 0.0, 0.0, 0.0, 0.0, 0.0, 0.0, 0.0, 0.0, 0.0, 0.0, 0.0, 0.0, 0.0, 0.0, 0.0, 0.0, 0.0, 0.0, 0.0, 0.0, 0.0, 0.0, 0.0, 0.0, 0.0, 0.0, 0.0, 0.0, 0.0, 0.0, 0.0, 0.0, 0.0, 0.0, 0.0, 0.0, 0.0, 0.0, 0.0, 0.0, 0.0, 0.0, 0.0, 0.0, 0.0, 0.0, 0.0, 0.0, 0.0, 0.0, 0.0, 0.0, 0.0, 0.0, 0.0, 0.0, 0.0, 0.0, 0.0, 0.0, 0.0, 0.0, 0.0, 0.0, 0.0, 0.0, 0.0, 0.0, 0.0, 0.0, 0.0, 0.0, 0.0, 0.0, 0.0, 0.0, 0.0, 0.0, 0.0, 0.0, 0.0, 0.0, 0.0, 0.0, 0.0, 0.0, 0.0, 0.0, 0.0, 0.0, 0.0, 0.0, 0.0, 0.0, 0.0, 0.0, 0.0, 0.0, 0.0, 0.0, 0.0, 0.0, 0.0, 0.0, 0.0, 0.0, 0.0, 0.0, 0.0, 0.0, 0.0, 0.0, 0.0, 0.0, 0.0, 0.0, 0.0, 0.0, 0.0, 0.0, 0.0, 0.0, 0.0, 0.0, 0.0, 0.0, 0.0, 0.0, 0.0, 0.0, 0.0, 0.0, 0.0, 0.0, 0.0, 0.0, 0.0, 0.0, 0.0, 0.0, 0.0, 0.0, 0.0, 0.0, 0.0, 0.0, 0.0, 0.0, 0.0, 0.1441, 0.652, 0.162, 0.652, 0.162, 0.6748, 0.1441, 0.6748, 0.8559, 0.7102, 0.8559, 0.7272, 0.8559, 0.7272, 0.8559, 0.7102, 0.8559, 0.7272, 0.8559, 0.75, 0.8559, 0.75, 0.8559, 0.7272, 0.375, 0.0, 0.414, 2.91e-10, 0.414, 0.02283, 0.375, 0.02283, 0.414, 2.91e-10, 0.4583, 0.0, 0.4583, 0.02283, 0.414, 0.02283, 0.4583, 0.0, 0.5417, 0.0, 0.5417, 0.02283, 0.4583, 0.02283, 0.4583, 0.05721, 0.5417, 0.05721, 0.5417, 0.07516, 0.4583, 0.07516, 0.5417, 0.0, 0.8559, 0.75, 0.8559, 0.7272, 0.5417, 0.02283, 0.5417, 0.05721, 0.8559, 0.6928, 0.8559, 0.6748, 0.5417, 0.07516, 0.8559, 0.75, 0.8559, 0.75, 0.8559, 0.75, 0.8559, 0.75, 0.8559, 0.652, 0.8559, 0.6748, 0.8559, 0.6748, 0.8559, 0.652, 0.125, 0.652, 0.1441, 0.652, 0.1441, 0.6748, 0.125, 0.6748, 0.162, 0.652, 0.25, 0.652, 0.25, 0.6748, 0.162, 0.6748, 0.162, 0.7102, 0.25, 0.7102, 0.25, 0.7272, 0.162, 0.7272, 0.162, 0.6748, 0.25, 0.6748, 0.25, 0.6928, 0.162, 0.6928, 0.162, 0.6928, 0.25, 0.6928, 0.25, 0.7102, 0.162, 0.7102, 0.625, 0.963, 0.625, 0.875, 0.625, 0.875, 0.625, 0.963, 0.838, 0.652, 0.8559, 0.652, 0.8559, 0.652, 0.838, 0.652, 0.5417, 0.02283, 0.8559, 0.7272, 0.8559, 0.7102, 0.5417, 0.03977, 0.5417, 0.03977, 0.8559, 0.7102, 0.8559, 0.6928, 0.5417, 0.05721, 0.4583, 0.02283, 0.5417, 0.02283, 0.5417, 0.03977, 0.4583, 0.03977, 0.4583, 0.03977, 0.5417, 0.03977, 0.5417, 0.05721, 0.4583, 0.05721, 0.8559, 0.6928, 0.8559, 0.7102, 0.8559, 0.7102, 0.8559, 0.6928, 0.625, 0.9809, 0.625, 0.963, 0.625, 0.963, 0.625, 0.9809, 0.414, 0.1813, 0.4583, 0.1813, 0.4583, 0.1813, 0.414, 0.1813, 0.4583, 0.1813, 0.4583, 0.1957, 0.4583, 0.1957, 0.4583, 0.1813, 0.375, 0.1813, 0.414, 0.1813, 0.414, 0.1813, 0.375, 0.1813, 0.4583, 0.2092, 0.4583, 0.2217, 0.4583, 0.2217, 0.4583, 0.2092, 0.4583, 0.1957, 0.4583, 0.2092, 0.4583, 0.2092, 0.4583, 0.1957, 0.4583, 0.2217, 0.414, 0.2217, 0.414, 0.2217, 0.4583, 0.2217, 0.414, 0.2217, 0.375, 0.2217, 0.375, 0.2217, 0.414, 0.2217, 0.4583, 0.2092, 0.4583, 0.2217, 0.4583, 0.2217, 0.4583, 0.2092, 0.4583, 0.2217, 0.414, 0.2217, 0.414, 0.2217, 0.4583, 0.2217, 0.4583, 0.1957, 0.4583, 0.2092, 0.4583, 0.2092, 0.4583, 0.1957, 0.414, 0.2217, 0.375, 0.2217, 0.375, 0.2217, 0.414, 0.2217, 0.375, 0.1813, 0.414, 0.1813, 0.414, 0.1813, 0.375, 0.1813, 0.414, 0.1813, 0.4583, 0.1813, 0.4583, 0.1813, 0.414, 0.1813, 0.4583, 0.1813, 0.4583, 0.1957, 0.4583, 0.1957, 0.4583, 0.1813, 0.1441, 0.5687, 0.375, 0.1813, 0.375, 0.1813, 0.375, 0.1813, 0.414, 0.1813, 0.4583, 0.1813, 0.4583, 0.1957, 0.4583, 0.2092, 0.4583, 0.2217, 0.414, 0.2217, 0.375, 0.2217, 0.162, 0.5408, 0.162, 0.5543, 0.162, 0.5687, 0.414, 0.02283, 0.4583, 0.02283, 0.4583, 0.02283, 0.414, 0.02283, 0.375, 0.02283, 0.414, 0.02283, 0.414, 0.02283, 0.375, 0.02283, 0.4583, 0.02283, 0.4583, 0.03977, 0.4583, 0.03977, 0.4583, 0.02283, 0.4583, 0.07516, 0.414, 0.07516, 0.414, 0.07516, 0.4583, 0.07516, 0.414, 0.07516, 0.375, 0.07516, 0.375, 0.07516, 0.414, 0.07516, 0.4583, 0.03977, 0.4583, 0.05721, 0.4583, 0.05721, 0.4583, 0.03977, 0.4583, 0.05721, 0.4583, 0.07516, 0.4583, 0.07516, 0.4583, 0.05721, 0.4583, 0.02283, 0.4583, 0.03977, 0.4583, 0.03977, 0.4583, 0.02283, 0.414, 0.02283, 0.4583, 0.02283, 0.4583, 0.02283, 0.414, 0.02283, 0.375, 0.02283, 0.414, 0.02283, 0.414, 0.02283, 0.375, 0.02283, 0.4583, 0.03977, 0.4583, 0.05721, 0.4583, 0.05721, 0.4583, 0.03977, 0.4583, 0.07516, 0.414, 0.07516, 0.414, 0.07516, 0.4583, 0.07516, 0.414, 0.07516, 0.375, 0.07516, 0.375, 0.07516, 0.414, 0.07516, 0.4583, 0.05721, 0.4583, 0.07516, 0.4583, 0.07516, 0.4583, 0.05721, 0.162, 0.7102, 0.162, 0.7272, 0.1441, 0.7272, 0.375, 0.02283, 0.375, 0.02283, 0.375, 0.02283, 0.414, 0.02283, 0.4583, 0.02283, 0.4583, 0.03977, 0.4583, 0.05721, 0.4583, 0.07516, 0.414, 0.07516, 0.162, 0.6748, 0.162, 0.6928, 0.8559, 0.6748, 0.8559, 0.6928, 0.8559, 0.6928, 0.8559, 0.6748, 0.625, 0.25, 0.625, 0.5, 0.625, 0.5, 0.625, 0.25, 0.625, 0.25, 0.625, 0.25, 0.625, 0.25, 0.625, 0.25, 0.1441, 0.75, 0.162, 0.75, 0.162, 0.75, 0.1441, 0.75, 0.414, 0.0, 0.375, 0.0, 0.375, 0.0, 0.414, 0.0, 0.625, 0.25, 0.625, 0.25, 0.625, 0.25, 0.625, 0.25, 0.375, 0.0, 0.625, 0.0, 0.625, 0.25, 0.375, 0.25, 0.375, 0.25, 0.625, 0.25, 0.625, 0.5, 0.375, 0.5, 0.375, 0.5, 0.625, 0.5, 0.625, 0.75, 0.375, 0.75, 0.375, 0.75, 0.625, 0.75, 0.625, 1.0, 0.375, 1.0, 0.125, 0.5, 0.375, 0.5, 0.375, 0.75, 0.125, 0.75, 0.625, 0.75, 0.625, 0.5, 0.625, 0.5, 0.625, 0.75, 0.625, 1.0, 0.625, 0.75, 0.625, 0.75, 0.625, 1.0, 0.625, 0.25, 0.625, 0.0, 0.625, 0.0, 0.625, 0.25, 0.625, 1.0, 0.625, 0.75, 0.625, 0.75, 0.625, 1.0, 0.625, 0.5, 0.625, 0.25, 0.625, 0.25, 0.625, 0.5, 0.625, 0.5, 0.625, 0.25, 0.625, 0.25, 0.625, 0.5, 0.875, 0.5, 0.625, 0.5, 0.625, 0.5, 0.875, 0.5, 0.625, 0.5, 0.625, 0.25, 0.625, 0.25, 0.625, 0.5, 0.625, 0.5, 0.625, 0.5, 0.625, 0.5, 0.625, 0.5, 0.625, 1.0, 0.625, 0.75, 0.625, 0.75, 0.625, 0.5, 0.625, 0.25, 0.625, 0.25, 0.625, 0.5, 0.625, 0.75, 0.625, 0.5, 0.625, 0.5, 0.625, 0.75, 0.625, 0.25, 0.625, 0.0, 0.625, 0.0, 0.625, 0.25, 0.375, 0.0, 0.625, 0.0, 0.625, 0.25, 0.375, 0.25, 0.625, 0.5, 0.625, 0.25, 0.625, 0.5, 0.625, 0.25, 0.625, 0.0, 0.625, 0.75, 0.625, 0.5, 0.375, 0.25, 0.625, 0.25, 0.625, 0.5, 0.375, 0.5, 0.625, 0.75, 0.625, 0.75, 0.625, 0.5, 0.625, 0.5, 0.625, 0.5, 0.625, 0.5, 0.625, 0.5, 0.625, 0.5, 0.625, 0.75, 0.625, 0.75, 0.625, 0.75, 0.625, 0.75, 0.375, 0.75, 0.625, 0.75, 0.625, 1.0, 0.375, 1.0, 0.625, 0.75, 0.625, 0.5, 0.625, 0.5, 0.375, 0.5, 0.625, 0.5, 0.625, 0.75, 0.375, 0.75, 0.125, 0.5, 0.375, 0.5, 0.375, 0.75, 0.125, 0.75, 0.625, 0.5, 0.625, 0.5, 0.625, 0.75, 0.625, 0.75, 0.625, 0.25, 0.625, 0.0, 0.625, 0.25, 0.625, 0.25, 0.625, 0.25, 0.625, 0.25, 0.625, 0.25, 0.375, 0.0, 0.625, 0.0, 0.625, 0.25, 0.375, 0.25, 0.375, 0.25, 0.625, 0.25, 0.625, 0.5, 0.375, 0.5, 0.125, 0.5, 0.375, 0.5, 0.375, 0.75, 0.125, 0.75, 0.0, 0.0, 0.0, 0.0, 0.0, 0.0, 0.0, 0.0, 0.0, 0.0, 0.0, 0.0, 0.0, 0.0, 0.625, 0.5, 0.625, 0.5, 0.0, 0.0, 0.625, 0.5, 0.625, 0.25, 0.625, 0.25, 0.625, 0.5, 0.875, 0.5, 0.625, 0.5, 0.625, 0.5, 0.875, 0.5, 0.625, 0.5, 0.625, 0.25, 0.625, 0.25, 0.625, 0.5, 0.625, 0.5, 0.625, 0.5, 0.625, 0.5, 0.625, 0.5, 0.625, 1.0, 0.625, 0.75, 0.625, 0.5, 0.875, 0.5, 0.625, 0.25, 0.375, 0.25, 0.375, 0.25, 0.625, 0.25, 0.375, 0.25, 0.625, 0.25, 0.625, 0.5, 0.375, 0.5, 0.375, 0.5, 0.625, 0.5, 0.625, 0.75, 0.375, 0.75, 0.375, 0.75, 0.625, 0.75, 0.625, 1.0, 0.375, 1.0, 0.125, 0.5, 0.375, 0.5, 0.375, 0.75, 0.125, 0.75, 0.625, 0.5, 0.875, 0.5, 0.875, 0.75, 0.625, 0.75, 0.375, 0.0, 0.625, 0.0, 0.625, 0.25, 0.375, 0.25, 0.375, 1.0, 0.625, 1.0, 0.625, 1.0, 0.375, 1.0, 0.875, 0.75, 0.875, 0.5, 0.875, 0.5, 0.875, 0.75, 0.125, 0.5, 0.125, 0.75, 0.125, 0.75, 0.125, 0.5, 0.5417, 0.1044, 0.5417, 0.1304, 0.5417, 0.1304, 0.5417, 0.1044, 0.4971, 0.1041, 0.4969, 0.1293, 0.4583, 0.1813, 0.4583, 0.09799, 0.4583, 0.1813, 0.4969, 0.1293, 0.5417, 0.1304, 0.5417, 0.1813, 0.5417, 0.1044, 0.8559, 0.652, 0.8559, 0.5687, 0.5417, 0.1304, 0.5417, 0.1304, 0.8559, 0.5687, 0.5417, 0.1813, 0.4969, 0.1293, 0.4971, 0.1041, 0.4971, 0.1041, 0.4969, 0.1293, 0.4971, 0.1041, 0.5417, 0.1044, 0.5417, 0.1044, 0.4971, 0.1041, 0.5417, 0.1304, 0.4969, 0.1293, 0.4969, 0.1293, 0.5417, 0.1304, 0.4969, 0.1293, 0.4971, 0.1041, 0.4971, 0.1041, 0.4969, 0.1293, 0.5417, 0.1304, 0.4969, 0.1293, 0.4971, 0.1041, 0.5417, 0.1044, 0.5417, 0.1044, 0.5417, 0.1304, 0.5417, 0.1304, 0.5417, 0.1044, 0.4971, 0.1041, 0.5417, 0.1044, 0.5417, 0.1044, 0.4971, 0.1041, 0.5417, 0.1304, 0.4969, 0.1293, 0.4969, 0.1293, 0.5417, 0.1304, 0.0, 0.0, 0.0, 0.0, 0.0, 0.0, 0.0, 0.0, 0.0, 0.0, 0.0, 0.0, 0.0, 0.0, 0.0, 0.0, 0.0, 0.0, 0.0, 0.0, 0.0, 0.0, 0.0, 0.0, 0.0, 0.0, 0.0, 0.0, 0.0, 0.0, 0.0, 0.0, 0.0, 0.0, 0.0, 0.0, 0.0, 0.0, 0.0, 0.0, 0.0, 0.0, 0.0, 0.0, 0.0, 0.0, 0.0, 0.0, 0.0, 0.0, 0.0, 0.0, 0.0, 0.0, 0.0, 0.0, 0.0, 0.0, 0.0, 0.0, 0.0, 0.0, 0.0, 0.0, 0.0, 0.0, 0.0, 0.0, 0.0, 0.0, 0.0, 0.0, 0.0, 0.0, 0.0, 0.0, 0.0, 0.0, 0.0, 0.0, 0.0, 0.0, 0.0, 0.0, 0.0, 0.0, 0.0, 0.0, 0.0, 0.0, 0.0, 0.0, 0.0, 0.0, 0.0, 0.0, 0.0, 0.0, 0.0, 0.0, 0.0, 0.0, 0.0, 0.0, 0.0, 0.0, 0.0, 0.0, 0.0, 0.0, 0.0, 0.0, 0.0, 0.0, 0.0, 0.0, 0.0, 0.0, 0.0, 0.0, 0.0, 0.0, 0.0, 0.0, 0.0, 0.0, 0.0, 0.0, 0.0, 0.0, 0.0, 0.0, 0.0, 0.0, 0.0, 0.0, 0.0, 0.0, 0.0, 0.0, 0.0, 0.0, 0.0, 0.0, 0.0, 0.0, 0.0, 0.0, 0.0, 0.0, 0.0, 0.0, 0.0, 0.0, 0.0, 0.0, 0.0, 0.0, 0.0, 0.0, 0.0, 0.0, 0.0, 0.0, 0.0, 0.0, 0.0, 0.0, 0.0, 0.0, 0.0, 0.0, 0.0, 0.0, 0.0, 0.0, 0.0, 0.0, 0.0, 0.0, 0.0, 0.0, 0.0, 0.0, 0.0, 0.0, 0.0, 0.0, 0.0, 0.0, 0.0, 0.0, 0.0, 0.0, 0.0, 0.0, 0.0, 0.0, 0.0, 0.0, 0.0, 0.0, 0.0, 0.0, 0.0, 0.0, 0.0, 0.0, 0.0, 0.0, 0.0, 0.0, 0.0, 0.0, 0.0, 0.0, 0.0, 0.0, 0.0, 0.0, 0.0, 0.0, 0.0, 0.0, 0.0, 0.0, 0.0, 0.0, 0.0, 0.0, 0.0, 0.0, 0.0, 0.0, 0.0, 0.0, 0.0, 0.0, 0.0, 0.0, 0.0, 0.0, 0.0, 0.0, 0.0, 0.0, 0.0, 0.0, 0.0, 0.0, 0.0, 0.0, 0.0, 0.0, 0.0, 0.0, 0.0, 0.0, 0.0, 0.0, 0.0, 0.0, 0.0, 0.0, 0.0, 0.0, 0.0, 0.0, 0.0, 0.0, 0.0, 0.0, 0.0, 0.0, 0.0, 0.0, 0.0, 0.0, 0.0, 0.0, 0.0, 0.0, 0.0, 0.0, 0.0, 0.0, 0.0, 0.0, 0.0, 0.0, 0.0, 0.0, 0.0, 0.0, 0.0, 0.0, 0.0, 0.0, 0.0, 0.0, 0.0, 0.0, 0.0, 0.0, 0.0, 0.0, 0.0, 0.0, 0.0, 0.0, 0.0, 0.0, 0.0, 0.0, 0.0, 0.0, 0.0, 0.0, 0.0, 0.0, 0.0, 0.0, 0.0, 0.0, 0.0, 0.0, 0.0, 0.0, 0.0, 0.0, 0.0, 0.0, 0.0, 0.0, 0.0, 0.0, 0.0, 0.0, 0.0, 0.0, 0.0, 0.0, 0.0, 0.0, 0.0, 0.0, 0.0, 0.0, 0.0, 0.0, 0.0, 0.0, 0.0, 0.0, 0.0, 0.0, 0.0, 0.0, 0.0, 0.0, 0.0, 0.0, 0.0, 0.0, 0.0, 0.0, 0.0, 0.0, 0.0, 0.0, 0.0, 0.0, 0.0, 0.0, 0.0, 0.0, 0.0, 0.0, 0.0, 0.0, 0.0, 0.0, 0.0, 0.0, 0.0, 0.0, 0.0, 0.0, 0.0, 0.0, 0.0, 0.0, 0.0, 0.0, 0.0, 0.0, 0.0, 0.0, 0.0, 0.0, 0.0, 0.0, 0.0, 0.0, 0.0, 0.0, 0.0, 0.0, 0.0, 0.0, 0.0, 0.0, 0.0, 0.0, 0.0, 0.0, 0.0, 0.0, 0.0, 0.0, 0.0, 0.0, 0.0, 0.0, 0.0, 0.0, 0.0, 0.0, 0.0, 0.0, 0.0, 0.0, 0.0, 0.0, 0.0, 0.0, 0.0, 0.0, 0.0, 0.0, 0.0, 0.0, 0.0, 0.0, 0.0, 0.0, 0.0, 0.0, 0.625, 0.25, 0.625, 0.0, 0.625, 0.0, 0.625, 0.25, 0.625, 0.25, 0.625, 0.0, 0.625, 0.0, 0.625, 0.25, 0.625, 0.75, 0.625, 0.5, 0.625, 0.5, 0.625, 0.75, 0.625, 0.75, 0.625, 0.5, 0.625, 0.5, 0.625, 0.75, 0.625, 0.5, 0.625, 0.25, 0.625, 0.25, 0.625, 0.5, 0.625, 0.5, 0.625, 0.25, 0.625, 0.25, 0.625, 0.5, 0.625, 1.0, 0.625, 0.75, 0.625, 0.75, 0.625, 1.0, 0.625, 1.0, 0.625, 0.75, 0.625, 0.75, 0.625, 1.0, 0.625, 0.5, 0.625, 0.25, 0.625, 0.25, 0.625, 0.5, 0.625, 0.25, 0.625, 0.5, 0.625, 0.5, 0.625, 0.25, 0.625, 0.5, 0.625, 0.5, 0.625, 0.5, 0.625, 0.5, 0.625, 0.25, 0.625, 0.25, 0.625, 0.25, 0.625, 0.25, 0.5417, 0.9809, 0.625, 0.9809, 0.5417, 1.0, 0.4583, 0.9809, 0.4583, 1.0, 0.4583, 1.0, 0.4583, 0.9809, 0.4583, 0.9809, 0.5417, 0.9809, 0.5417, 1.0, 0.4583, 1.0, 0.4583, 0.963, 0.5417, 0.963, 0.5417, 0.9809, 0.4583, 0.9809, 0.5417, 0.963, 0.625, 0.963, 0.625, 0.9809, 0.5417, 0.9809, 0.414, 0.9809, 0.4583, 0.9809, 0.4583, 1.0, 0.414, 1.0, 0.414, 0.963, 0.4583, 0.963, 0.4583, 0.9809, 0.414, 0.9809, 0.4583, 0.963, 0.4583, 0.9809, 0.4583, 0.9809, 0.4583, 0.963, 0.414, 1.0, 0.4583, 1.0, 0.4583, 0.0, 0.414, 0.0, 0.375, 1.0, 0.414, 1.0, 0.414, 0.0, 0.375, 0.0, 0.375, 0.963, 0.414, 0.963, 0.414, 0.9809, 0.375, 0.9809, 0.375, 0.9809, 0.414, 0.9809, 0.414, 1.0, 0.375, 1.0, 0.375, 0.875, 0.414, 0.875, 0.414, 0.963, 0.375, 0.963, 0.4583, 0.875, 0.4583, 0.963, 0.4583, 0.963, 0.4583, 0.875, 0.414, 0.875, 0.4583, 0.875, 0.4583, 0.963, 0.414, 0.963, 0.5417, 0.875, 0.625, 0.875, 0.625, 0.963, 0.5417, 0.963, 0.4583, 0.875, 0.5417, 0.875, 0.5417, 0.963, 0.4583, 0.963, 0.375, 0.0, 0.625, 0.0, 0.625, 0.25, 0.375, 0.25, 0.375, 0.5, 0.625, 0.5, 0.625, 0.75, 0.375, 0.75, 0.375, 0.75, 0.625, 0.75, 0.625, 1.0, 0.375, 1.0, 0.625, 0.75, 0.625, 0.5, 0.625, 0.5, 0.625, 0.25, 0.625, 0.0, 0.625, 0.25, 0.625, 1.0, 0.625, 0.75, 0.625, 0.5, 0.875, 0.5, 0.375, 0.1431, 0.625, 0.1431, 0.625, 0.25, 0.375, 0.25, 0.8559, 0.652, 0.8559, 0.6748, 0.8559, 0.6748, 0.8559, 0.652, 0.75, 0.652, 0.838, 0.652, 0.838, 0.652, 0.75, 0.652, 0.8559, 0.7272, 0.8559, 0.75, 0.8559, 0.75, 0.8559, 0.7272, 0.625, 0.963, 0.625, 0.875, 0.625, 0.875, 0.625, 0.963, 0.8559, 0.6928, 0.8559, 0.7102, 0.8559, 0.7102, 0.8559, 0.6928, 0.625, 0.9809, 0.625, 0.963, 0.625, 0.963, 0.625, 0.9809, 0.8559, 0.6748, 0.8559, 0.6928, 0.8559, 0.6928, 0.8559, 0.6748, 0.8559, 0.75, 0.8559, 0.75, 0.8559, 0.75, 0.8559, 0.75, 0.838, 0.652, 0.8559, 0.652, 0.8559, 0.652, 0.838, 0.652, 0.8559, 0.7102, 0.8559, 0.7272, 0.8559, 0.7272, 0.8559, 0.7102, 0.375, 0.25, 0.625, 0.25, 0.625, 0.5, 0.375, 0.5, 0.838, 0.7272, 0.8559, 0.7272, 0.8559, 0.75, 0.838, 0.75, 0.75, 0.7272, 0.838, 0.7272, 0.838, 0.75, 0.75, 0.75, 0.838, 0.75, 0.8559, 0.75, 0.8559, 0.75, 0.838, 0.75, 0.75, 0.652, 0.838, 0.652, 0.838, 0.6748, 0.75, 0.6748, 0.75, 0.7102, 0.838, 0.7102, 0.838, 0.7272, 0.75, 0.7272, 0.838, 0.652, 0.8559, 0.652, 0.8559, 0.6748, 0.838, 0.6748, 0.838, 0.7102, 0.8559, 0.7102, 0.8559, 0.7272, 0.838, 0.7272, 0.838, 0.6748, 0.8559, 0.6748, 0.8559, 0.6928, 0.838, 0.6928, 0.838, 0.6928, 0.8559, 0.6928, 0.8559, 0.7102, 0.838, 0.7102, 0.75, 0.6748, 0.838, 0.6748, 0.838, 0.6928, 0.75, 0.6928, 0.75, 0.6928, 0.838, 0.6928, 0.838, 0.7102, 0.75, 0.7102, 0.75, 0.75, 0.838, 0.75, 0.838, 0.75, 0.75, 0.75, 0.625, 0.5, 0.625, 0.75, 0.625, 0.75, 0.625, 0.5, 0.375, 0.1431, 0.375, 0.0, 0.625, 0.0, 0.625, 0.1431, 0.2681, 0.5, 0.375, 0.5, 0.375, 0.75, 0.2681, 0.75, 0.2681, 0.5, 0.2681, 0.75, 0.2681, 0.75, 0.2681, 0.5, 0.625, 0.5, 0.7319, 0.5, 0.7319, 0.75, 0.625, 0.75, 0.375, 0.75, 0.625, 0.75, 0.625, 0.8569, 0.375, 0.8569, 0.2681, 0.75, 0.125, 0.75, 0.125, 0.5, 0.2681, 0.5, 0.625, 0.8569, 0.625, 1.0, 0.625, 1.0, 0.625, 0.8569, 0.7319, 0.5, 0.875, 0.5, 0.875, 0.75, 0.7319, 0.75, 0.375, 0.8569, 0.375, 1.0, 0.375, 1.0, 0.375, 0.8569, 0.375, 0.1431, 0.375, 0.0, 0.375, 0.0, 0.375, 0.1431, 0.625, 0.1431, 0.625, 0.0, 0.625, 0.0, 0.625, 0.1431, 0.7319, 0.75, 0.7319, 0.5, 0.7319, 0.5, 0.7319, 0.75, 0.375, 0.5, 0.625, 0.5, 0.625, 0.75, 0.375, 0.75, 0.375, 0.25, 0.625, 0.25, 0.625, 0.25, 0.375, 0.25, 0.375, 0.75, 0.375, 0.5, 0.375, 0.5, 0.375, 0.75, 0.625, 0.75, 0.375, 0.75, 0.375, 0.75, 0.625, 0.75, 0.375, 0.25, 0.625, 0.25, 0.625, 0.5, 0.375, 0.5, 0.625, 0.5, 0.625, 0.25, 0.625, 0.25, 0.625, 0.5, 0.375, 0.25, 0.375, 0.5, 0.375, 0.5, 0.375, 0.25, 0.625, 0.8569, 0.625, 1.0, 0.375, 1.0, 0.375, 0.8569, 0.414, 0.287, 0.414, 0.375, 0.4583, 0.375, 0.4583, 0.287, 0.375, 0.287, 0.375, 0.375, 0.414, 0.375, 0.414, 0.287, 0.375, 0.287, 0.414, 0.287, 0.414, 0.287, 0.375, 0.287, 0.375, 0.375, 0.375, 0.287, 0.375, 0.287, 0.375, 0.375, 0.375, 0.287, 0.414, 0.287, 0.414, 0.287, 0.375, 0.287, 0.4583, 0.287, 0.4583, 0.375, 0.4583, 0.375, 0.4583, 0.287, 0.414, 0.287, 0.4583, 0.287, 0.4583, 0.287, 0.414, 0.287, 0.375, 0.375, 0.375, 0.287, 0.375, 0.287, 0.375, 0.375, 0.414, 0.287, 0.4583, 0.287, 0.4583, 0.287, 0.414, 0.287, 0.4583, 0.287, 0.4583, 0.375, 0.4583, 0.375, 0.4583, 0.287, 0.4583, 0.287, 0.4583, 0.375, 0.4583, 0.375, 0.4583, 0.287, 0.414, 0.287, 0.4583, 0.287, 0.4583, 0.287, 0.414, 0.287, 0.414, 0.287, 0.4583, 0.287, 0.4583, 0.375, 0.414, 0.375, 0.375, 0.287, 0.414, 0.287, 0.414, 0.375, 0.375, 0.375, 0.375, 0.375, 0.375, 0.287, 0.375, 0.287, 0.375, 0.375, 0.375, 0.287, 0.414, 0.287, 0.414, 0.287, 0.375, 0.287, 0.414, 0.287, 0.414, 0.375, 0.4583, 0.375, 0.4583, 0.287, 0.375, 0.287, 0.375, 0.375, 0.414, 0.375, 0.414, 0.287, 0.375, 0.287, 0.414, 0.287, 0.414, 0.287, 0.375, 0.287, 0.375, 0.375, 0.375, 0.287, 0.375, 0.287, 0.375, 0.375, 0.375, 0.287, 0.414, 0.287, 0.414, 0.287, 0.375, 0.287, 0.4583, 0.287, 0.4583, 0.375, 0.4583, 0.375, 0.4583, 0.287, 0.414, 0.287, 0.4583, 0.287, 0.4583, 0.287, 0.414, 0.287, 0.375, 0.375, 0.375, 0.287, 0.375, 0.287, 0.375, 0.375, 0.414, 0.287, 0.4583, 0.287, 0.4583, 0.287, 0.414, 0.287, 0.4583, 0.287, 0.4583, 0.375, 0.4583, 0.375, 0.4583, 0.287, 0.4583, 0.287, 0.4583, 0.375, 0.4583, 0.375, 0.4583, 0.287, 0.414, 0.287, 0.4583, 0.287, 0.4583, 0.287, 0.414, 0.287, 0.414, 0.287, 0.4583, 0.287, 0.4583, 0.375, 0.414, 0.375, 0.375, 0.287, 0.414, 0.287, 0.414, 0.375, 0.375, 0.375, 0.375, 0.375, 0.375, 0.287, 0.375, 0.287, 0.375, 0.375, 0.375, 0.287, 0.414, 0.287, 0.414, 0.287, 0.375, 0.287, 0.375, 0.09799, 0.414, 0.09799, 0.414, 0.1813, 0.375, 0.1813, 0.375, 0.07516, 0.414, 0.07516, 0.414, 0.09799, 0.375, 0.09799, 0.414, 0.1813, 0.375, 0.1813, 0.375, 0.1813, 0.414, 0.1813, 0.125, 0.652, 0.125, 0.6748, 0.125, 0.6748, 0.125, 0.652, 0.414, 0.07516, 0.414, 0.09799, 0.414, 0.09799, 0.414, 0.07516, 0.375, 0.07516, 0.414, 0.07516, 0.414, 0.07516, 0.375, 0.07516, 0.8559, 0.652, 0.8559, 0.652, 0.8559, 0.652, 0.8559, 0.652, 0.838, 0.652, 0.8559, 0.652, 0.8559, 0.652, 0.838, 0.652, 0.75, 0.652, 0.838, 0.652, 0.838, 0.652, 0.75, 0.652, 0.8559, 0.652, 0.838, 0.652, 0.838, 0.652, 0.8559, 0.652, 0.8559, 0.652, 0.8559, 0.652, 0.8559, 0.652, 0.8559, 0.652, 0.838, 0.652, 0.75, 0.652, 0.75, 0.652, 0.838, 0.652, 0.8559, 0.652, 0.838, 0.652, 0.838, 0.652, 0.8559, 0.652, 0.75, 0.652, 0.838, 0.652, 0.838, 0.652, 0.75, 0.652, 0.8559, 0.652, 0.838, 0.652, 0.838, 0.652, 0.8559, 0.652, 0.838, 0.652, 0.75, 0.652, 0.75, 0.652, 0.838, 0.652, 0.8559, 0.7102, 0.8559, 0.7272, 0.8559, 0.7272, 0.8559, 0.7102, 0.838, 0.652, 0.8559, 0.652, 0.8559, 0.652, 0.838, 0.652, 0.8559, 0.75, 0.8559, 0.75, 0.8559, 0.75, 0.8559, 0.75, 0.8559, 0.6748, 0.8559, 0.6928, 0.8559, 0.6928, 0.8559, 0.6748, 0.625, 0.9809, 0.625, 0.963, 0.625, 0.963, 0.625, 0.9809, 0.8559, 0.6928, 0.8559, 0.7102, 0.8559, 0.7102, 0.8559, 0.6928, 0.625, 0.963, 0.625, 0.875, 0.625, 0.875, 0.625, 0.963, 0.8559, 0.7272, 0.8559, 0.75, 0.8559, 0.75, 0.8559, 0.7272, 0.75, 0.652, 0.838, 0.652, 0.838, 0.652, 0.75, 0.652, 0.8559, 0.652, 0.8559, 0.6748, 0.8559, 0.6748, 0.8559, 0.652, 0.0, 0.0, 1.0, 0.0, 1.0, 1.0, 0.0, 1.0])
me_cube_001.materials.append(mat_car)
me_cube_001.materials.append(mat_black)
me_cube_001.materials.append(mat_grey)
me_cube_001.materials.append(mat_dark)
me_cube_001.materials.append(mat_white)
me_cube_001.materials.append(mat_glass)
me_cube_001.materials.append(mat_car2_001)
me_cube_001.materials.append(mat_dark2)
me_cube_001.use_mirror_vertex_groups = False
me_cube_001.update()

# ---- objects
ob_light = bpy.data.objects.new('Light', light_light)
ob_camera = bpy.data.objects.new('Camera', cam_camera)
ob_cube_001 = bpy.data.objects.new('Cube.001', me_cube_001)

# ---- transforms, parenting, visibility, modifiers, constraints
ob_light.location = (4.076, 1.005, 5.904)
ob_light.rotation_euler = (0.6503, 0.05522, 1.866)
ob_light.lock_rotations_4d = False
ob_light.empty_display_type = 'ARROWS'
ob_light.color = (0.0, 0.0, 0.0, 0.0)
ob_light.lineart.crease_threshold = 0.0
ob_camera.location = (7.359, -6.926, 4.958)
ob_camera.rotation_euler = (1.109, 0.0, 0.8149)
ob_camera.lock_rotations_4d = False
ob_camera.empty_display_type = 'ARROWS'
ob_camera.color = (0.0, 0.0, 0.0, 0.0)
ob_camera.display_type = 'WIRE'
ob_camera.lineart.crease_threshold = 0.0
ob_cube_001.location = (0.1101, 0.0, 1.421)
ob_cube_001.scale = (1.177, 1.0, 1.0)
ob_cube_001.lock_rotations_4d = False
ob_cube_001.empty_display_type = 'ARROWS'
ob_cube_001.lineart.crease_threshold = 0.0
_m = ob_cube_001.modifiers.new('Mirror', 'MIRROR')
_m.use_clip = True

# ---- collection membership
col_collection.objects.link(ob_light)
col_collection.objects.link(ob_camera)
col_collection.objects.link(ob_cube_001)

# ---- scene / render settings (as saved in the file)
scene.camera = ob_camera
scene.frame_start = 1; scene.frame_end = 250; scene.frame_set(1)
scene.render.engine = 'BLENDER_EEVEE_NEXT'
scene.cycles.sampling_pattern = 'TABULATED_SOBOL'
scene.cycles.use_light_tree = False
scene.view_settings.view_transform = 'Filmic'
bpy.context.view_layer.update()
